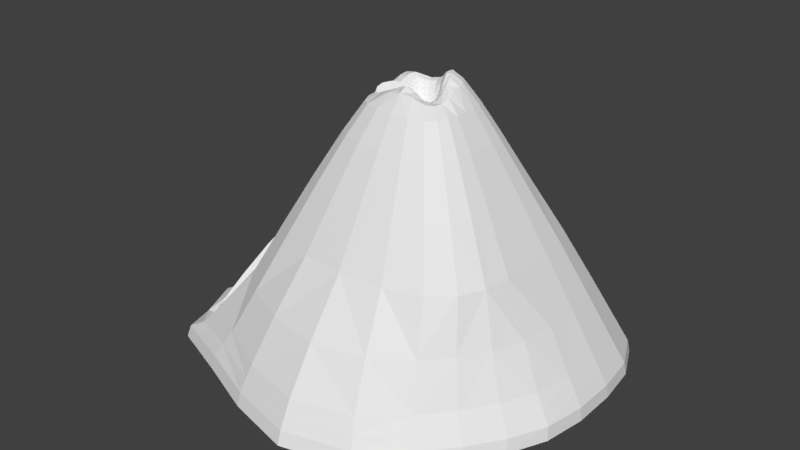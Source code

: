 # Source: Volcano.blend  (saved by Blender 2.79.0; exported with 4.5.12 LTS)
import bpy
from mathutils import Matrix  # noqa: F401  (used for matrix-valued properties, if any)

bpy.ops.wm.read_factory_settings(use_empty=True)
scene = bpy.context.scene
scene.name = 'Scene'

# ---- collections
col_collection_1 = bpy.data.collections.new('Collection 1'); scene.collection.children.link(col_collection_1)

# ---- images (referenced by path relative to the original .blend; pixels are not part of the script)
import os
ASSET_DIR = os.environ.get("B2B_ASSET_DIR", "")  # directory of the original .blend (textures are referenced by path, not embedded)
HERE = os.path.dirname(os.path.abspath(__file__))  # packed textures are extracted next to this script under _unpacked/

def load_image(name, relpath, width, height, colorspace="sRGB"):
    """Load a texture the original file referenced (path relative to the .blend, or extracted next to this script)."""
    p = next((c for c in (os.path.join(HERE, relpath), os.path.join(ASSET_DIR, relpath)) if relpath and os.path.exists(c)), "")
    if p:
        img = bpy.data.images.load(p, check_existing=True)
        img.name = name
    else:  # same state as the original file: an image datablock whose file is absent (Cycles renders it pink)
        img = bpy.data.images.new(name, width, height)
        img.source = "FILE"
        img.filepath = "//" + (relpath or name)
    img.colorspace_settings.name = colorspace
    return img
img_volcanolava = load_image('VolcanoLava', 'VolcanoLava.png', 1024, 1024, 'sRGB')
img_volcano = load_image('Volcano', 'Volcano.png', 1024, 1024, 'sRGB')

# ---- materials (node trees are filled in below, after node groups)
mat_glow = bpy.data.materials.new('Glow')
mat_glow.alpha_threshold = 0.0
mat_glow.roughness = 0.5
mat_volcano = bpy.data.materials.new('Volcano')
mat_volcano.alpha_threshold = 0.0
mat_volcano.roughness = 0.5

# ---- material node trees
mat_glow.use_nodes = True; mat_glow.node_tree.nodes.clear()
_N = mat_glow.node_tree.nodes; _L = mat_glow.node_tree.links
n0 = _N.new('ShaderNodeOutputMaterial'); n0.name = 'Material Output'; n0.location = (300, 300)
n1 = _N.new('ShaderNodeTexImage'); n1.name = 'Image Texture'; n1.location = (-161, 312)
n1.width = 140
n1.image = img_volcanolava
n2 = _N.new('ShaderNodeEmission'); n2.name = 'Emission'; n2.location = (10, 300)
n2.inputs[0].default_value = (0.8, 0.8, 0.8, 1.0)
_L.new(n2.outputs[0], n0.inputs[0])
n0.is_active_output = True
mat_volcano.use_nodes = True; mat_volcano.node_tree.nodes.clear()
_N = mat_volcano.node_tree.nodes; _L = mat_volcano.node_tree.links
n0 = _N.new('ShaderNodeOutputMaterial'); n0.name = 'Material Output'; n0.location = (300, 300)
n1 = _N.new('ShaderNodeBsdfDiffuse'); n1.name = 'Diffuse BSDF'; n1.location = (10, 300)
n2 = _N.new('ShaderNodeTexImage'); n2.name = 'Image Texture'; n2.location = (-226, 386)
n2.width = 140
n2.image = img_volcano
_L.new(n1.outputs[0], n0.inputs[0])
n0.is_active_output = True

# ---- world
world_world = bpy.data.worlds.new('World'); scene.world = world_world
world_world.color = (0.05088, 0.05088, 0.05088)
world_world.use_sun_shadow = False
world_world.sun_shadow_jitter_overblur = 0.0
world_world.cycles.sampling_method = 'MANUAL'

# ---- meshes
me_plane_001 = bpy.data.meshes.new('Plane.001')
me_plane_001.from_pydata([(-0.2197, 0.1575, -0.219), (-0.991, 0.2306, -1.339), (-2.002, 0.1698, -3.25), (-3.005, -0.176, -5.202), (-4.027, -2.014, -7.164), (-5.434, -3.121, -9.162), (0.5007, -0.304, 0.248), (1.196, -0.152, -0.06172), (-4.881, -3.159, -8.661), (0.03607, 0.1575, -0.5048), (-0.6565, 0.2297, -1.545), (-1.654, 0.1709, -3.434), (-2.66, -0.1632, -5.393), (-3.694, -1.978, -7.37), (-5.197, -3.035, -9.461), (0.536, -0.304, -0.1113), (0.9874, -0.152, -0.3784), (-4.579, -3.093, -8.902), (-0.09887, -0.2284, -0.3666), (-0.08472, 0.5433, -0.3571), (-0.8228, 0.8783, -1.441), (-0.8246, -0.4181, -1.443), (-1.847, 1.16, -3.396), (-1.81, -0.8193, -3.288), (-2.911, 1.458, -5.362), (-2.754, -1.798, -5.232), (-4.059, -0.3781, -7.327), (-3.662, -3.613, -7.206), (-5.66, -3.057, -9.516), (-5.516, -2.566, -9.293), (-4.477, -4.008, -8.72), (0.5174, -0.6715, 0.06332), (0.5193, 0.06347, 0.07336), (1.388, 3.286e-07, -0.5828), (1.097, -0.5195, -0.2217), (1.086, 0.2155, -0.2184), (-4.983, -2.244, -8.843), (-5.115, -3.59, -9.33), (-0.5955, 0.4065, -0.6914), (-0.1895, -0.1319, -0.2559), (0.1435, -0.1887, 0.09023), (-0.1859, 0.4469, -0.2535), (-1.446, 0.02118, -2.184), (-0.9489, 0.7166, -1.364), (-0.9494, -0.2557, -1.365), (-2.556, 0.2472, -4.326), (-1.973, 0.9122, -3.313), (-1.945, -0.5722, -3.232), (-3.458, -0.9722, -6.081), (-3.021, 1.047, -5.275), (-2.902, -1.396, -5.177), (-4.554, -2.882, -8.131), (-4.135, -0.7951, -7.236), (-3.836, -3.223, -7.143), (-5.653, -3.095, -9.345), (-5.553, -2.726, -9.184), (-4.655, -3.812, -8.646), (0.8516, -0.266, 0.2116), (0.5049, -0.5797, 0.2018), (0.5054, -0.0284, 0.2043), (1.414, -0.038, -0.3879), (1.171, -0.4276, -0.1017), (1.168, 0.1236, -0.1009), (-5.032, -2.489, -8.736), (-5.255, -3.494, -9.215), (-5.133, -3.14, -8.943), (-0.2873, 0.4063, -0.9283), (-0.004738, -0.1319, -0.475), (0.3113, -0.1887, -0.243), (0.01295, 0.4469, -0.4632), (-1.102, 0.0203, -2.374), (-0.6971, 0.716, -1.518), (-0.6994, -0.2564, -1.521), (-2.209, 0.2527, -4.511), (-1.712, 0.913, -3.451), (-1.684, -0.5715, -3.37), (-3.119, -0.9492, -6.279), (-2.762, 1.056, -5.417), (-2.645, -1.385, -5.321), (-4.232, -2.832, -8.35), (-3.884, -0.7699, -7.389), (-3.587, -3.195, -7.3), (-5.495, -3.029, -9.585), (-5.378, -2.662, -9.41), (-4.426, -3.763, -8.825), (0.7486, -0.266, -0.1448), (0.5304, -0.5797, -0.07268), (0.5328, -0.0284, -0.06014), (1.213, -0.038, -0.5963), (1.02, -0.4276, -0.3408), (1.007, 0.1236, -0.3367), (-4.808, -2.44, -8.919), (-5.075, -3.43, -9.436), (-4.86, -3.061, -9.211), (-0.4444, -0.05422, -0.8127), (0.2193, -0.5607, -0.08221), (-0.4384, 0.867, -0.807), (0.2355, 0.1834, -0.07058), (-1.27, -0.8349, -2.266), (-1.279, 0.8763, -2.292), (-2.339, -0.948, -4.335), (-2.425, 1.448, -4.502), (-3.159, -2.856, -6.137), (-3.418, 0.9351, -6.222), (-4.142, -4.015, -8.16), (-4.644, -1.699, -8.321), (-5.438, -3.354, -9.5), (-5.71, -2.771, -9.43), (0.8063, -0.6335, 0.03012), (0.7939, 0.1015, 0.03673), (1.315, -0.3136, -0.4925), (1.312, 0.2376, -0.4917), (-5.224, -2.403, -9.099), (-4.768, -3.798, -9.054), (-0.5577, 0.06102, -0.7217), (0.1624, -0.4677, 0.04712), (-0.5563, 0.7519, -0.7203), (0.1665, 0.09041, 0.05003), (-1.4, -0.6206, -2.198), (-1.407, 0.6627, -2.218), (-2.48, -0.6507, -4.286), (-2.545, 1.146, -4.412), (-3.318, -2.392, -6.073), (-3.514, 0.4535, -6.138), (-4.325, -3.744, -8.098), (-4.702, -2.007, -8.218), (-5.464, -3.334, -9.359), (-5.673, -2.847, -9.318), (0.8403, -0.5416, 0.1662), (0.8372, 0.009601, 0.1679), (1.324, -0.2717, -0.3402), (1.323, 0.1366, -0.3399), (-5.268, -2.607, -8.991), (-4.93, -3.653, -8.961), (-0.3295, 0.06084, -0.9023), (0.2802, -0.4677, -0.2086), (-0.3221, 0.7518, -0.8951), (0.3004, 0.09041, -0.1941), (-1.142, -0.6213, -2.341), (-1.148, 0.6621, -2.36), (-2.22, -0.6463, -4.426), (-2.284, 1.15, -4.55), (-3.065, -2.373, -6.223), (-3.258, 0.4688, -6.285), (-4.084, -3.707, -8.263), (-4.461, -1.97, -8.383), (-5.34, -3.286, -9.531), (-5.551, -2.799, -9.492), (0.7692, -0.5416, -0.1043), (0.7537, 0.009601, -0.09608), (1.191, -0.2717, -0.504), (1.186, 0.1366, -0.5021), (-5.066, -2.548, -9.196), (-4.721, -3.594, -9.159)], [], [(0, 38, 114, 39), (0, 39, 115, 40), (0, 40, 117, 41), (0, 41, 116, 38), (1, 44, 114, 38), (1, 38, 116, 43), (1, 43, 119, 42), (1, 42, 118, 44), (2, 47, 118, 42), (2, 42, 119, 46), (2, 46, 121, 45), (2, 45, 120, 47), (3, 50, 120, 45), (3, 45, 121, 49), (3, 49, 123, 48), (3, 48, 122, 50), (4, 53, 122, 48), (4, 48, 123, 52), (4, 52, 125, 51), (4, 51, 124, 53), (5, 64, 133, 65), (5, 65, 132, 55), (5, 55, 127, 54), (5, 54, 126, 64), (6, 59, 117, 40), (6, 40, 115, 58), (6, 58, 128, 57), (6, 57, 129, 59), (7, 62, 129, 57), (7, 57, 128, 61), (7, 61, 130, 60), (7, 60, 131, 62), (8, 56, 124, 51), (8, 51, 125, 63), (8, 63, 132, 65), (8, 65, 133, 56), (9, 67, 134, 66), (9, 66, 136, 69), (9, 69, 137, 68), (9, 68, 135, 67), (10, 66, 134, 72), (10, 72, 138, 70), (10, 70, 139, 71), (10, 71, 136, 66), (11, 70, 138, 75), (11, 75, 140, 73), (11, 73, 141, 74), (11, 74, 139, 70), (12, 73, 140, 78), (12, 78, 142, 76), (12, 76, 143, 77), (12, 77, 141, 73), (13, 76, 142, 81), (13, 81, 144, 79), (13, 79, 145, 80), (13, 80, 143, 76), (14, 93, 153, 92), (14, 92, 146, 82), (14, 82, 147, 83), (14, 83, 152, 93), (15, 68, 137, 87), (15, 87, 149, 85), (15, 85, 148, 86), (15, 86, 135, 68), (16, 85, 149, 90), (16, 90, 151, 88), (16, 88, 150, 89), (16, 89, 148, 85), (17, 79, 144, 84), (17, 84, 153, 93), (17, 93, 152, 91), (17, 91, 145, 79), (18, 95, 115, 39), (18, 39, 114, 94), (18, 94, 134, 67), (18, 67, 135, 95), (19, 96, 116, 41), (19, 41, 117, 97), (19, 97, 137, 69), (19, 69, 136, 96), (20, 99, 119, 43), (20, 43, 116, 96), (20, 96, 136, 71), (20, 71, 139, 99), (21, 94, 114, 44), (21, 44, 118, 98), (21, 98, 138, 72), (21, 72, 134, 94), (22, 101, 121, 46), (22, 46, 119, 99), (22, 99, 139, 74), (22, 74, 141, 101), (23, 98, 118, 47), (23, 47, 120, 100), (23, 100, 140, 75), (23, 75, 138, 98), (24, 103, 123, 49), (24, 49, 121, 101), (24, 101, 141, 77), (24, 77, 143, 103), (25, 100, 120, 50), (25, 50, 122, 102), (25, 102, 142, 78), (25, 78, 140, 100), (26, 105, 125, 52), (26, 52, 123, 103), (26, 103, 143, 80), (26, 80, 145, 105), (27, 102, 122, 53), (27, 53, 124, 104), (27, 104, 144, 81), (27, 81, 142, 102), (28, 106, 126, 54), (28, 54, 127, 107), (28, 107, 147, 82), (28, 82, 146, 106), (29, 107, 127, 55), (29, 55, 132, 112), (29, 112, 152, 83), (29, 83, 147, 107), (30, 104, 124, 56), (30, 56, 133, 113), (30, 113, 153, 84), (30, 84, 144, 104), (31, 108, 128, 58), (31, 58, 115, 95), (31, 95, 135, 86), (31, 86, 148, 108), (32, 97, 117, 59), (32, 59, 129, 109), (32, 109, 149, 87), (32, 87, 137, 97), (33, 111, 131, 60), (33, 60, 130, 110), (33, 110, 150, 88), (33, 88, 151, 111), (34, 110, 130, 61), (34, 61, 128, 108), (34, 108, 148, 89), (34, 89, 150, 110), (35, 109, 129, 62), (35, 62, 131, 111), (35, 111, 151, 90), (35, 90, 149, 109), (36, 112, 132, 63), (36, 63, 125, 105), (36, 105, 145, 91), (36, 91, 152, 112), (37, 113, 133, 64), (37, 64, 126, 106), (37, 106, 146, 92), (37, 92, 153, 113)])
_uv = me_plane_001.uv_layers.new(name='UVMap')
_uv.uv.foreach_set('vector', [0.9011, 0.3362, 0.8898, 0.3198, 0.8977, 0.3179, 0.9078, 0.3343, 0.8373, 0.2413, 0.8459, 0.2402, 0.8595, 0.2505, 0.8513, 0.252, 0.8373, 0.2413, 0.8513, 0.252, 0.8428, 0.2541, 0.8286, 0.2439, 0.8373, 0.2413, 0.8286, 0.2439, 0.8149, 0.2317, 0.8252, 0.2286, 0.8874, 0.2964, 0.8982, 0.2942, 0.8977, 0.3179, 0.8898, 0.3198, 0.8249, 0.2115, 0.8252, 0.2286, 0.8149, 0.2317, 0.8104, 0.2156, 0.8249, 0.2115, 0.8104, 0.2156, 0.8049, 0.1961, 0.8241, 0.1912, 0.8874, 0.2964, 0.8853, 0.2665, 0.8992, 0.2641, 0.8982, 0.2942, 0.8748, 0.2307, 0.8908, 0.2288, 0.8992, 0.2641, 0.8853, 0.2665, 0.8108, 0.1686, 0.8241, 0.1912, 0.8049, 0.1961, 0.7883, 0.1737, 0.8108, 0.1686, 0.7883, 0.1737, 0.7722, 0.1509, 0.7997, 0.1456, 0.8748, 0.2307, 0.8658, 0.1942, 0.8853, 0.1926, 0.8908, 0.2288, 0.8682, 0.1627, 0.8948, 0.1597, 0.8853, 0.1926, 0.8658, 0.1942, 0.8052, 0.1239, 0.7997, 0.1456, 0.7722, 0.1509, 0.7679, 0.1305, 0.8052, 0.1239, 0.7679, 0.1305, 0.7784, 0.1066, 0.8218, 0.09972, 0.8682, 0.1627, 0.878, 0.1296, 0.9095, 0.1257, 0.8948, 0.1597, 0.891, 0.08845, 0.9195, 0.08619, 0.9095, 0.1257, 0.878, 0.1296, 0.8442, 0.06926, 0.8218, 0.09972, 0.7784, 0.1066, 0.8066, 0.07316, 0.8442, 0.06926, 0.8066, 0.07316, 0.8346, 0.04237, 0.8621, 0.0419, 0.891, 0.08845, 0.901, 0.05178, 0.9233, 0.05159, 0.9195, 0.08619, 0.8905, 0.01226, 0.9024, 0.01101, 0.9118, 0.02094, 0.8968, 0.0215, 0.859, 0.007542, 0.8624, 0.01778, 0.8454, 0.01677, 0.8465, 0.006304, 0.859, 0.007542, 0.8465, 0.006304, 0.8487, 0.001125, 0.8561, 0.0, 0.8905, 0.01226, 0.8859, 0.004904, 0.8951, 0.005401, 0.9024, 0.01101, 0.8574, 0.2629, 0.8489, 0.2644, 0.8428, 0.2541, 0.8513, 0.252, 0.8574, 0.2629, 0.8513, 0.252, 0.8595, 0.2505, 0.8654, 0.261, 0.8574, 0.2629, 0.8654, 0.261, 0.8658, 0.2709, 0.8578, 0.2733, 0.8574, 0.2629, 0.8578, 0.2733, 0.8492, 0.2743, 0.8489, 0.2644, 0.3988, 0.4945, 0.3932, 0.4988, 0.3917, 0.4856, 0.3973, 0.481, 0.3988, 0.4945, 0.3973, 0.481, 0.4048, 0.4778, 0.4062, 0.4909, 0.3988, 0.4945, 0.4062, 0.4909, 0.4067, 0.5009, 0.4018, 0.5068, 0.3988, 0.4945, 0.4018, 0.5068, 0.397, 0.5067, 0.3932, 0.4988, 0.9016, 0.03207, 0.9198, 0.03215, 0.9233, 0.05159, 0.901, 0.05178, 0.8658, 0.02698, 0.8621, 0.0419, 0.8346, 0.04237, 0.8445, 0.02618, 0.8658, 0.02698, 0.8445, 0.02618, 0.8454, 0.01677, 0.8624, 0.01778, 0.9016, 0.03207, 0.8968, 0.0215, 0.9118, 0.02094, 0.9198, 0.03215, 0.7882, 0.3034, 0.7793, 0.305, 0.7822, 0.2927, 0.7928, 0.2906, 0.7882, 0.3034, 0.7928, 0.2906, 0.8027, 0.2864, 0.7965, 0.3001, 0.7882, 0.3034, 0.7965, 0.3001, 0.7885, 0.3126, 0.7805, 0.3154, 0.7882, 0.3034, 0.7805, 0.3154, 0.7719, 0.3172, 0.7793, 0.305, 0.7283, 0.7449, 0.7298, 0.727, 0.7369, 0.7342, 0.7377, 0.7552, 0.7283, 0.7449, 0.7377, 0.7552, 0.7369, 0.7817, 0.7248, 0.7682, 0.8333, 0.7868, 0.8377, 0.8105, 0.8252, 0.8179, 0.8235, 0.792, 0.7846, 0.28, 0.7985, 0.2743, 0.8027, 0.2864, 0.7928, 0.2906, 0.713, 0.7888, 0.7248, 0.7682, 0.7369, 0.7817, 0.7271, 0.8038, 0.713, 0.7888, 0.7271, 0.8038, 0.7189, 0.8292, 0.702, 0.8112, 0.8364, 0.8456, 0.8365, 0.8804, 0.8196, 0.8924, 0.8223, 0.8551, 0.8364, 0.8456, 0.8223, 0.8551, 0.8252, 0.8179, 0.8377, 0.8105, 0.7011, 0.8402, 0.702, 0.8112, 0.7189, 0.8292, 0.7227, 0.8655, 0.7011, 0.8402, 0.7227, 0.8655, 0.7304, 0.9076, 0.7065, 0.8775, 0.7699, 0.8576, 0.7697, 0.8295, 0.7984, 0.863, 0.7942, 0.8866, 0.8451, 0.9032, 0.8217, 0.9187, 0.8196, 0.8924, 0.8365, 0.8804, 0.3917, 0.4414, 0.4212, 0.4389, 0.4212, 0.4704, 0.392, 0.4698, 0.7687, 0.7932, 0.7442, 0.7642, 0.75, 0.7424, 0.7695, 0.762, 0.7687, 0.7932, 0.7695, 0.762, 0.7907, 0.7798, 0.795, 0.8204, 0.7687, 0.7932, 0.795, 0.8204, 0.7984, 0.863, 0.7697, 0.8295, 0.793, 0.7397, 0.7834, 0.745, 0.7703, 0.7339, 0.7828, 0.7318, 0.793, 0.7397, 0.7828, 0.7318, 0.7923, 0.7308, 0.801, 0.7345, 0.793, 0.7397, 0.801, 0.7345, 0.8062, 0.7393, 0.8041, 0.7459, 0.793, 0.7397, 0.8041, 0.7459, 0.7977, 0.7543, 0.7834, 0.745, 0.7791, 0.3234, 0.7805, 0.3154, 0.7885, 0.3126, 0.7871, 0.3208, 0.7791, 0.3234, 0.7871, 0.3208, 0.7904, 0.3269, 0.7822, 0.3292, 0.7791, 0.3234, 0.7822, 0.3292, 0.7743, 0.3325, 0.7709, 0.3259, 0.7791, 0.3234, 0.7709, 0.3259, 0.7719, 0.3172, 0.7805, 0.3154, 0.4218, 0.4839, 0.4216, 0.4948, 0.4161, 0.4923, 0.4163, 0.481, 0.4218, 0.4839, 0.4163, 0.481, 0.4173, 0.4739, 0.4218, 0.4736, 0.788, 0.3346, 0.7937, 0.3397, 0.7865, 0.3415, 0.7802, 0.3383, 0.788, 0.3346, 0.7802, 0.3383, 0.7743, 0.3325, 0.7822, 0.3292, 0.775, 0.7492, 0.7695, 0.762, 0.75, 0.7424, 0.7591, 0.7349, 0.775, 0.7492, 0.7591, 0.7349, 0.7703, 0.7339, 0.7834, 0.745, 0.775, 0.7492, 0.7834, 0.745, 0.7977, 0.7543, 0.7924, 0.7617, 0.775, 0.7492, 0.7924, 0.7617, 0.7907, 0.7798, 0.7695, 0.762, 0.9123, 0.3316, 0.9249, 0.3417, 0.9211, 0.3453, 0.9078, 0.3343, 0.9123, 0.3316, 0.9078, 0.3343, 0.8977, 0.3179, 0.9031, 0.3159, 0.7755, 0.3034, 0.7777, 0.2906, 0.7822, 0.2927, 0.7793, 0.305, 0.7755, 0.3034, 0.7793, 0.305, 0.7719, 0.3172, 0.7685, 0.3165, 0.8256, 0.2468, 0.8116, 0.2354, 0.8149, 0.2317, 0.8286, 0.2439, 0.8256, 0.2468, 0.8286, 0.2439, 0.8428, 0.2541, 0.8396, 0.2559, 0.8252, 0.7534, 0.8349, 0.739, 0.8396, 0.7409, 0.8304, 0.7546, 0.8252, 0.7534, 0.8304, 0.7546, 0.8232, 0.7724, 0.8174, 0.7721, 0.9659, 0.2789, 0.9607, 0.2522, 0.9677, 0.2497, 0.9722, 0.2772, 0.9659, 0.2789, 0.9722, 0.2772, 0.9747, 0.2984, 0.969, 0.2992, 0.8169, 0.7926, 0.8174, 0.7721, 0.8232, 0.7724, 0.8235, 0.792, 0.8169, 0.7926, 0.8235, 0.792, 0.8252, 0.8179, 0.8177, 0.8194, 0.9047, 0.2924, 0.9031, 0.3159, 0.8977, 0.3179, 0.8982, 0.2942, 0.9047, 0.2924, 0.8982, 0.2942, 0.8992, 0.2641, 0.9068, 0.2625, 0.7441, 0.7572, 0.7442, 0.785, 0.7369, 0.7817, 0.7377, 0.7552, 0.7441, 0.7572, 0.7377, 0.7552, 0.7369, 0.7342, 0.7426, 0.7349, 0.9494, 0.2219, 0.9382, 0.1913, 0.9466, 0.188, 0.957, 0.219, 0.9494, 0.2219, 0.957, 0.219, 0.9677, 0.2497, 0.9607, 0.2522, 0.8143, 0.8574, 0.8177, 0.8194, 0.8252, 0.8179, 0.8223, 0.8551, 0.8143, 0.8574, 0.8223, 0.8551, 0.8196, 0.8924, 0.8106, 0.8955, 0.8991, 0.2276, 0.9068, 0.2625, 0.8992, 0.2641, 0.8908, 0.2288, 0.8991, 0.2276, 0.8908, 0.2288, 0.8853, 0.1926, 0.8947, 0.1914, 0.7351, 0.8076, 0.7278, 0.834, 0.7189, 0.8292, 0.7271, 0.8038, 0.7351, 0.8076, 0.7271, 0.8038, 0.7369, 0.7817, 0.7442, 0.785, 0.9333, 0.1642, 0.9363, 0.1295, 0.9466, 0.1238, 0.9429, 0.1594, 0.9333, 0.1642, 0.9429, 0.1594, 0.9466, 0.188, 0.9382, 0.1913, 0.8107, 0.9229, 0.8106, 0.8955, 0.8196, 0.8924, 0.8217, 0.9187, 0.805, 0.8942, 0.7942, 0.8866, 0.7984, 0.863, 0.8106, 0.8719, 0.9065, 0.1579, 0.8947, 0.1914, 0.8853, 0.1926, 0.8948, 0.1597, 0.9065, 0.1579, 0.8948, 0.1597, 0.9095, 0.1257, 0.9228, 0.1235, 0.7332, 0.8729, 0.7419, 0.9165, 0.7304, 0.9076, 0.7227, 0.8655, 0.7332, 0.8729, 0.7227, 0.8655, 0.7189, 0.8292, 0.7278, 0.834, 0.949, 0.07602, 0.9626, 0.02593, 0.9699, 0.02355, 0.9581, 0.07166, 0.949, 0.07602, 0.9581, 0.07166, 0.9466, 0.1238, 0.9363, 0.1295, 0.8062, 0.8272, 0.8106, 0.8719, 0.7984, 0.863, 0.795, 0.8204, 0.8062, 0.8272, 0.795, 0.8204, 0.7907, 0.7798, 0.8, 0.7834, 0.9316, 0.08452, 0.9228, 0.1235, 0.9095, 0.1257, 0.9195, 0.08619, 0.9316, 0.08452, 0.9195, 0.08619, 0.9233, 0.05159, 0.9333, 0.0505, 0.7442, 0.9572, 0.7423, 0.9875, 0.7341, 0.9828, 0.7341, 0.9499, 0.7442, 0.9572, 0.7341, 0.9499, 0.7304, 0.9076, 0.7419, 0.9165, 0.8858, 0.0, 0.8968, 0.001461, 0.8951, 0.005401, 0.8859, 0.004904, 0.8858, 0.0, 0.8859, 0.004904, 0.8803, 0.006456, 0.8785, 0.00315, 0.8045, 0.7309, 0.8106, 0.7372, 0.8062, 0.7393, 0.801, 0.7345, 0.8045, 0.7309, 0.801, 0.7345, 0.7923, 0.7308, 0.7935, 0.7273, 0.4172, 0.5394, 0.4183, 0.5491, 0.4152, 0.5486, 0.4131, 0.5422, 0.8412, 0.007701, 0.8465, 0.006304, 0.8454, 0.01677, 0.8389, 0.01862, 0.809, 0.7459, 0.804, 0.7552, 0.7977, 0.7543, 0.8041, 0.7459, 0.4172, 0.5394, 0.4217, 0.5395, 0.4217, 0.5468, 0.4183, 0.5491, 0.9282, 0.03095, 0.9333, 0.0505, 0.9233, 0.05159, 0.9198, 0.03215, 0.9282, 0.03095, 0.9198, 0.03215, 0.9118, 0.02094, 0.9189, 0.01921, 0.7557, 0.7278, 0.7676, 0.7279, 0.7703, 0.7339, 0.7591, 0.7349, 0.738, 1.0, 0.7311, 0.9968, 0.7341, 0.9828, 0.7423, 0.9875, 0.411, 0.4721, 0.4098, 0.4786, 0.4048, 0.4778, 0.4062, 0.4704, 0.9333, 0.3484, 0.9305, 0.3527, 0.9211, 0.3453, 0.9249, 0.3417, 0.7679, 0.3267, 0.7685, 0.3165, 0.7719, 0.3172, 0.7709, 0.3259, 0.7679, 0.3267, 0.7709, 0.3259, 0.7743, 0.3325, 0.7718, 0.3348, 0.8415, 0.7317, 0.8349, 0.739, 0.8335, 0.7351, 0.8411, 0.727, 0.8455, 0.2646, 0.8489, 0.2644, 0.8492, 0.2743, 0.8455, 0.2727, 0.4147, 0.4997, 0.4111, 0.4931, 0.4161, 0.4923, 0.419, 0.4979, 0.8415, 0.7317, 0.8451, 0.7342, 0.8396, 0.7409, 0.8349, 0.739, 0.417, 0.5271, 0.4131, 0.5213, 0.4179, 0.5188, 0.4218, 0.5232, 0.4048, 0.5109, 0.4018, 0.5068, 0.4067, 0.5009, 0.4107, 0.5032, 0.7964, 0.3445, 0.7864, 0.3455, 0.7865, 0.3415, 0.7937, 0.3397, 0.7964, 0.3445, 0.7937, 0.3397, 0.7985, 0.3375, 0.8027, 0.3403, 0.411, 0.4907, 0.4107, 0.5032, 0.4067, 0.5009, 0.4062, 0.4909, 0.411, 0.4907, 0.4062, 0.4909, 0.4048, 0.4778, 0.4098, 0.4786, 0.7781, 0.3417, 0.7718, 0.3348, 0.7743, 0.3325, 0.7802, 0.3383, 0.7781, 0.3417, 0.7802, 0.3383, 0.7865, 0.3415, 0.7864, 0.3455, 0.4148, 0.5111, 0.4169, 0.5013, 0.4218, 0.4997, 0.4201, 0.5105, 0.4148, 0.5111, 0.4201, 0.5105, 0.4179, 0.5188, 0.4131, 0.5213, 0.411, 0.4807, 0.4137, 0.4704, 0.4173, 0.4739, 0.4163, 0.481, 0.411, 0.4807, 0.4163, 0.481, 0.4161, 0.4923, 0.4111, 0.4931, 0.8368, 0.02845, 0.8389, 0.01862, 0.8454, 0.01677, 0.8445, 0.02618, 0.9683, 0.001286, 0.9747, 0.0, 0.9699, 0.02355, 0.9626, 0.02593, 0.8001, 0.7635, 0.8, 0.7834, 0.7907, 0.7798, 0.7924, 0.7617, 0.8001, 0.7635, 0.7924, 0.7617, 0.7977, 0.7543, 0.804, 0.7552, 0.9081, 0.008622, 0.9189, 0.01921, 0.9118, 0.02094, 0.9024, 0.01101, 0.9081, 0.008622, 0.9024, 0.01101, 0.8951, 0.005401, 0.8968, 0.001461, 0.7808, 0.727, 0.7935, 0.7273, 0.7923, 0.7308, 0.7828, 0.7318, 0.7808, 0.727, 0.7828, 0.7318, 0.7703, 0.7339, 0.7676, 0.7279])
me_plane_001.materials.append(mat_glow)
me_plane_001.use_remesh_preserve_volume = False
me_plane_001.use_remesh_preserve_attributes = False
me_plane_001.use_mirror_vertex_groups = False
me_plane_001.update()
me_plane = bpy.data.meshes.new('Plane')
me_plane.from_pydata([(-2.501, 2.132, -4.755), (-2.635, 1.138, -4.755), (-1.506, 1.579, -2.864), (-2.13, 2.998, -4.781), (-3.875, 2.59, -6.94), (-3.856, 1.167, -6.777), (-1.608, 0.8642, -2.864), (-1.202, 2.171, -2.864), (-3.515, 4.031, -7.085), (1.637, 3.737, -4.755), (0.03237, 3.734, -4.758), (1.637, 2.758, -2.864), (3.239, 3.731, -4.755), (1.635, 4.882, -6.633), (-0.6542, 5.204, -6.907), (0.4203, 2.735, -2.864), (2.854, 2.735, -2.864), (3.612, 4.823, -6.631), (5.757, -1.969, -4.754), (5.909, -0.9823, -4.755), (4.78, -1.487, -2.864), (5.333, -2.82, -4.751), (6.301, -2.267, -6.59), (6.725, -1.152, -6.614), (4.882, -0.7297, -2.864), (4.476, -2.143, -2.864), (5.683, -3.275, -6.578), (1.637, -4.08, -4.755), (3.239, -3.911, -4.755), (1.637, -3.052, -2.864), (0.0352, -3.911, -4.755), (1.637, -5.455, -6.631), (3.55, -5.052, -6.625), (2.854, -2.951, -2.864), (0.4203, -2.951, -2.864), (-0.338, -5.078, -6.631), (1.637, -3.43, -9.887), (1.637, -1.648, -9.89), (4.01, -3.193, -9.868), (1.637, -5.037, -9.879), (-0.8863, -3.255, -9.882), (-0.9712, -1.646, -9.884), (4.207, -1.63, -9.881), (3.791, -4.647, -9.863), (-0.6316, -4.695, -9.874), (2.82, -0.5122, 0.1039), (3.255, -0.7315, -0.2167), (2.858, -0.2267, 0.2267), (2.541, -0.3701, 0.1261), (2.705, -0.7597, 0.06714), (3.099, -1.071, -0.2167), (3.308, -0.3398, -0.2167), (2.57, -0.1538, 0.2816), (2.453, -0.558, 0.0463), (1.637, 1.205, 0.1715), (1.637, 1.578, -0.2167), (1.179, 1.166, 0.1074), (1.637, 0.9442, 0.3097), (2.087, 1.174, 0.3415), (2.264, 1.538, -0.2167), (1.011, 1.538, -0.2171), (1.287, 0.9134, 0.2308), (1.959, 0.8918, 0.5398), (1.637, 3.396, -9.887), (1.637, 4.731, -9.88), (4.16, 3.374, -9.882), (1.637, 1.802, -9.89), (-1.143, 3.615, -10.1), (-0.998, 5.012, -10.19), (3.906, 4.645, -9.874), (4.245, 1.801, -9.884), (-1.031, 1.799, -9.93), (5.775, 2.132, -4.755), (5.375, 2.968, -4.755), (4.78, 1.579, -2.864), (5.909, 1.138, -4.755), (6.739, 2.606, -6.631), (6.246, 3.666, -6.631), (4.476, 2.171, -2.864), (4.882, 0.8642, -2.864), (6.904, 1.383, -6.631), (-2.501, -1.976, -4.755), (-2.101, -2.838, -4.755), (-1.506, -1.487, -2.864), (-2.635, -0.9823, -4.755), (-3.465, -2.45, -6.631), (-2.971, -3.51, -6.631), (-1.202, -2.143, -2.864), (-1.608, -0.7297, -2.864), (-3.651, -1.25, -6.644), (-6.176, -3.23, -9.872), (-5.643, -4.536, -9.842), (-5.982, -3.18, -9.506), (-6.59, -1.742, -9.884), (-5.227, -3.305, -10.04), (-4.914, -4.476, -9.96), (-5.548, -4.428, -9.41), (-6.564, -1.697, -9.444), (-5.706, -1.761, -9.997), (8.057, 3.348, -9.65), (7.434, 4.692, -9.649), (8.018, 3.234, -9.152), (8.265, 1.771, -9.65), (7.516, 3.363, -9.838), (6.936, 4.632, -9.834), (7.401, 4.558, -9.152), (8.224, 1.707, -9.152), (7.709, 1.796, -9.839), (1.637, -7.087, -9.649), (4.058, -6.459, -9.643), (1.637, -6.941, -9.152), (-0.8452, -6.484, -9.649), (1.637, -6.868, -9.837), (3.857, -6.31, -9.83), (4.035, -6.313, -9.145), (-0.833, -6.343, -9.152), (-0.6263, -6.329, -9.834), (7.407, -2.921, -9.588), (8.018, -1.512, -9.627), (7.367, -2.807, -9.09), (6.578, -4.179, -9.568), (6.837, -2.924, -9.774), (7.436, -1.526, -9.813), (7.978, -1.449, -9.129), (6.545, -4.045, -9.071), (6.113, -4.132, -9.757), (1.637, 6.537, -9.649), (-1.316, 6.803, -10.06), (1.635, 6.393, -9.154), (4.119, 6.331, -9.649), (1.637, 6.325, -9.837), (-1.048, 6.556, -10.2), (-1.308, 6.662, -9.566), (4.107, 6.187, -9.152), (3.9, 6.134, -9.834), (-5.458, 3.13, -10.14), (-5.651, 1.057, -10.07), (-5.434, 2.987, -9.647), (-4.861, 5.223, -10.24), (-4.954, 3.262, -10.37), (-5.085, 1.13, -10.25), (-5.613, 0.9962, -9.573), (-4.857, 5.063, -9.763), (-4.418, 5.248, -10.48), (2.206, -0.2072, -0.1174), (2.274, -0.2328, -0.06388), (2.225, -0.07247, -0.06601), (2.136, -0.1993, -0.2787), (2.151, -0.3225, -0.1369), (2.212, -0.3621, -0.1077), (2.29, -0.09007, 0.04661), (2.152, -0.07383, -0.289), (2.087, -0.3016, -0.2502), (1.068, -0.2096, -0.2623), (1.0, -0.2339, -0.1574), (1.123, -0.3236, -0.2481), (1.138, -0.2012, -0.3612), (1.05, -0.07639, -0.2405), (0.9796, -0.0863, -0.1238), (1.062, -0.3623, -0.138), (1.187, -0.3031, -0.3402), (1.122, -0.07584, -0.3565), (2.784, 0.6149, 0.4755), (3.255, 0.8577, -0.2167), (2.664, 0.8495, 0.4943), (2.479, 0.4384, 0.7728), (2.84, 0.3568, 0.413), (3.308, 0.4835, -0.2167), (3.099, 1.174, -0.2167), (2.38, 0.6099, 0.8135), (2.531, 0.2536, 0.6809), (0.4547, -0.5122, -0.02991), (0.01871, -0.7315, -0.2167), (0.5691, -0.7597, 0.03413), (0.7334, -0.3701, 0.03549), (0.4165, -0.2267, -0.01071), (-0.0335, -0.3398, -0.2168), (0.1753, -1.071, -0.2167), (0.8208, -0.558, 0.08381), (0.7042, -0.1533, 0.08889), (0.4547, 0.6605, 0.3204), (0.01871, 0.8577, -0.2167), (0.4165, 0.3801, 0.2727), (0.7334, 0.5204, 0.3647), (0.5691, 0.8968, 0.2715), (0.1753, 1.174, -0.2167), (-0.0335, 0.4835, -0.2167), (0.7042, 0.3065, 0.2946), (0.8208, 0.7027, 0.3681), (1.637, -1.102, 0.35), (1.637, -1.541, -0.2167), (2.095, -1.064, 0.2925), (1.637, -0.8181, 0.5068), (1.179, -1.064, 0.2783), (1.011, -1.489, -0.2167), (2.264, -1.489, -0.2167), (1.987, -0.7892, 0.3587), (1.287, -0.7892, 0.3572), (1.637, -0.2157, -0.7403), (1.637, -0.09296, -0.7653), (1.423, -0.2119, -0.6888), (1.637, -0.3182, -0.6653), (1.851, -0.2119, -0.6888), (1.858, -0.09033, -0.7124), (1.416, -0.09033, -0.7124), (1.445, -0.3101, -0.6183), (1.829, -0.3101, -0.6183), (1.637, 0.2933, -0.7403), (1.637, 0.3993, -0.6653), (1.423, 0.2955, -0.6888), (1.637, 0.1709, -0.7653), (1.851, 0.2955, -0.6888), (1.829, 0.3966, -0.6183), (1.445, 0.3966, -0.6183), (1.416, 0.1745, -0.7124), (1.858, 0.1745, -0.7124), (1.068, 0.3393, -0.1364), (1.0, 0.3727, 0.02631), (1.05, 0.2083, -0.1567), (1.138, 0.3196, -0.3069), (1.123, 0.4496, -0.1319), (1.062, 0.497, 0.03629), (0.9796, 0.2272, -0.006964), (1.122, 0.1967, -0.3163), (1.187, 0.4186, -0.2955), (2.185, 0.32, 0.09425), (2.22, 0.3108, 0.4762), (2.127, 0.4282, 0.1016), (2.136, 0.3211, -0.2787), (2.211, 0.1979, 0.06011), (2.256, 0.1825, 0.3623), (2.154, 0.4324, 0.4863), (2.086, 0.4206, -0.2456), (2.152, 0.1979, -0.289), (1.637, -0.4818, -0.02155), (1.637, -0.542, 0.1943), (1.857, -0.4639, -0.03043), (1.637, -0.4402, -0.269), (1.417, -0.4639, -0.1118), (1.391, -0.522, 0.0654), (1.884, -0.522, 0.09973), (1.829, -0.4244, -0.2478), (1.445, -0.4247, -0.2781), (1.637, 0.598, -0.1274), (1.637, 0.6662, 0.06061), (1.417, 0.5801, -0.1535), (1.637, 0.5461, -0.3132), (1.853, 0.5813, -0.05106), (1.864, 0.6302, 0.2229), (1.391, 0.6454, 0.01515), (1.445, 0.5319, -0.3132), (1.829, 0.5345, -0.273), (-3.224, -1.69, -9.894), (-3.091, -3.193, -9.865), (-2.72, -4.4, -9.859), (-1.984, -4.34, -6.631), (-1.3, -3.5, -4.755), (-0.5936, -2.648, -2.864), (-0.6926, 0.6248, -1.252), (-0.6198, 1.132, -1.252), (-0.4014, 1.555, -1.252), (-3.756, 6.442, -9.907), (-3.78, 6.581, -10.4), (-3.357, 6.407, -10.57), (3.735, 5.577, -9.859), (1.637, 5.731, -9.863), (-0.8449, 5.962, -10.19), (0.7634, 2.001, -1.252), (1.637, 2.04, -1.252), (2.511, 2.001, -1.252), (6.166, 5.576, -9.152), (6.189, 5.716, -9.648), (5.791, 5.566, -9.832), (6.416, 1.799, -9.867), (6.261, 3.349, -9.865), (5.798, 4.556, -9.859), (3.967, -0.5038, -1.252), (3.894, -1.049, -1.252), (3.676, -1.522, -1.252), (5.549, -5.163, -9.094), (5.575, -5.304, -9.59), (5.247, -5.193, -9.781), (-0.4604, -5.77, -9.859), (1.637, -6.22, -9.863), (3.682, -5.748, -9.854), (2.511, -2.104, -1.252), (1.637, -2.177, -1.252), (0.7634, -2.104, -1.252), (-3.264, 5.232, -10.5), (-3.667, 3.483, -10.4), (-3.64, 1.395, -10.2), (-0.4014, -1.522, -1.252), (-0.6198, -1.049, -1.252), (-0.6926, -0.5038, -1.252), (5.195, -4.149, -9.802), (5.695, -2.957, -9.812), (6.176, -1.543, -9.845), (3.676, 1.555, -1.252), (3.894, 1.132, -1.252), (3.967, 0.6248, -1.252), (0.4886, 1.408, -0.2167), (0.798, 1.07, 0.19), (0.9957, 0.8368, 0.2913), (4.245, 0.07795, -9.884), (1.637, 0.07795, -9.89), (-0.9757, 0.07301, -9.887), (8.221, 0.07924, -9.151), (8.265, 0.07796, -9.65), (7.708, 0.07825, -9.839), (-5.899, -0.4328, -9.483), (-5.873, -0.4197, -9.937), (-5.26, -0.3975, -10.11), (-2.581, -5.421, -9.832), (-3.144, -5.56, -9.648), (-3.129, -5.42, -9.152), (-0.5936, 2.574, -2.864), (-1.345, 3.58, -4.795), (-2.556, 5.053, -7.13), (3.868, 2.574, -2.864), (4.574, 3.529, -4.755), (5.258, 4.466, -6.631), (3.868, -2.648, -2.864), (4.558, -3.494, -4.754), (4.839, -4.166, -6.592), (4.882, 0.07747, -2.864), (5.909, 0.07795, -4.755), (6.901, 0.07934, -6.631), (-1.608, 0.07747, -2.864), (-2.635, 0.07795, -4.755), (-3.758, -0.0627, -6.712), (-4.451, -4.186, -8.512), (-4.471, -3.237, -8.435), (-4.967, -1.693, -8.557), (6.963, 4.219, -8.195), (7.533, 2.996, -8.195), (7.724, 1.584, -8.195), (3.81, -5.879, -8.185), (1.637, -6.464, -8.195), (-0.6454, -5.924, -8.195), (7.419, -1.301, -8.166), (6.856, -2.557, -8.131), (6.107, -3.707, -8.114), (-1.166, 6.246, -8.649), (1.623, 5.897, -8.207), (3.92, 5.723, -8.195), (-5.05, 0.9936, -8.582), (-5.0, 2.819, -8.736), (-4.479, 4.723, -8.852), (0.8763, 0.259, 0.1642), (0.9001, 0.4305, 0.2146), (0.9714, 0.5773, 0.2333), (1.352, 0.7507, 0.1795), (1.635, 0.773, 0.2412), (1.89, 0.7208, 0.4645), (2.394, -0.1147, 0.1915), (2.374, -0.2838, 0.04932), (2.303, -0.4355, -0.004915), (1.922, -0.6222, 0.2582), (1.637, -0.6455, 0.3894), (1.352, -0.6222, 0.2539), (0.9714, -0.4355, 0.01675), (0.9001, -0.2838, -0.01573), (0.8763, -0.1099, 0.02012), (2.229, 0.4874, 0.7496), (2.309, 0.3469, 0.7338), (2.352, 0.1991, 0.6113), (1.185, -0.462, -0.06565), (1.234, -0.411, -0.1979), (1.284, -0.3786, -0.3053), (2.219, 0.7713, 0.7448), (2.443, 1.042, 0.4657), (2.786, 1.408, -0.2167), (3.308, 0.07617, -0.2167), (2.857, 0.07651, 0.3466), (2.555, 0.05611, 0.4864), (2.278, -0.7025, 0.1402), (2.476, -0.9501, 0.1232), (2.786, -1.332, -0.2167), (0.4886, -1.332, -0.2167), (0.798, -0.9501, 0.1387), (0.9957, -0.7025, 0.207), (0.7042, 0.07702, 0.1936), (0.4165, 0.07726, 0.1157), (-0.0335, 0.07617, -0.2167), (1.232, 0.1842, -0.5536), (1.245, 0.3044, -0.5348), (1.284, 0.4001, -0.4816), (1.459, 0.4769, -0.4838), (1.637, 0.4859, -0.5163), (1.815, 0.4772, -0.4786), (2.042, -0.08322, -0.5536), (2.029, -0.2047, -0.5348), (1.99, -0.2995, -0.4786), (1.815, -0.3817, -0.4786), (1.637, -0.3947, -0.5161), (1.459, -0.3817, -0.4786), (1.284, -0.2995, -0.4812), (1.245, -0.2047, -0.5348), (1.232, -0.08322, -0.5536), (1.99, 0.4003, -0.4786), (2.029, 0.3044, -0.5348), (2.042, 0.1842, -0.5536), (1.416, 0.04256, -0.7124), (1.637, 0.03948, -0.7653), (1.858, 0.04256, -0.7124), (1.122, 0.06087, -0.3347), (1.05, 0.0664, -0.1936), (0.9796, 0.07086, -0.0595), (2.275, 0.04889, 0.2003), (2.22, 0.0658, -0.0003269), (2.152, 0.06257, -0.289), (1.99, -0.3778, -0.2291), (2.041, -0.4106, -0.1086), (2.089, -0.462, -0.05793), (1.284, 0.4903, -0.2958), (1.234, 0.5319, -0.1419), (1.185, 0.5905, 0.02462), (2.042, 0.5429, 0.4041), (2.023, 0.5189, 0.05638), (1.989, 0.4936, -0.2334), (-1.898, -5.171, -9.851), (0.03541, -1.886, -1.252), (-2.632, 5.999, -10.49), (0.03541, 1.854, -1.252), (4.761, -4.999, -9.812), (3.239, -1.886, -1.252), (5.172, 5.265, -9.851), (3.239, 1.854, -1.252), (-3.42, -0.2288, -10.04), (-0.6926, 0.0695, -1.252), (6.414, 0.0784, -9.867), (3.967, 0.0695, -1.252), (-2.583, -5.016, -8.197), (-3.412, 6.026, -8.95), (5.822, 5.161, -8.195), (5.177, -4.747, -8.134), (7.707, 0.08501, -8.194), (-5.107, -0.359, -8.586), (0.8763, 0.07492, 0.09555), (1.114, 0.6873, 0.2126), (2.096, 0.6158, 0.6726), (2.375, 0.0461, 0.4016), (2.16, -0.5522, 0.05962), (1.114, -0.5522, 0.1043), (1.232, 0.05101, -0.5536), (1.337, 0.4582, -0.42), (1.937, 0.4593, -0.4026), (2.042, 0.05101, -0.5536), (1.937, -0.3552, -0.4026), (1.337, -0.3554, -0.4129), (-5.025, -3.208, -9.363), (-4.936, -4.307, -9.053), (-5.766, -1.695, -8.999), (7.776, 3.115, -8.673), (7.182, 4.389, -8.673), (7.974, 1.646, -8.673), (1.637, -6.702, -8.673), (3.923, -6.096, -8.665), (-0.7392, -6.133, -8.673), (7.112, -2.682, -8.611), (7.698, -1.375, -8.647), (6.326, -3.876, -8.593), (1.629, 6.145, -8.68), (-1.237, 6.454, -9.108), (4.013, 5.955, -8.673), (-5.217, 2.903, -9.191), (-5.332, 0.9949, -9.077), (-4.668, 4.893, -9.308), (-3.584, 6.234, -9.428), (5.994, 5.369, -8.673), (5.363, -4.955, -8.614), (7.964, 0.08212, -8.672), (-5.503, -0.3959, -9.035), (-2.856, -5.218, -8.675)], [], [(0, 4, 5, 1), (1, 5, 329, 328), (4, 346, 345, 5), (5, 345, 437, 329), (0, 1, 6, 2), (2, 6, 258, 259), (1, 328, 327, 6), (6, 327, 429, 258), (0, 2, 7, 3), (3, 7, 315, 316), (2, 259, 260, 7), (7, 260, 423, 315), (0, 3, 8, 4), (4, 8, 347, 346), (3, 316, 317, 8), (8, 317, 433, 347), (9, 13, 14, 10), (10, 14, 317, 316), (13, 343, 342, 14), (14, 342, 433, 317), (9, 10, 15, 11), (11, 15, 267, 268), (10, 316, 315, 15), (15, 315, 423, 267), (9, 11, 16, 12), (12, 16, 318, 319), (11, 268, 269, 16), (16, 269, 427, 318), (9, 12, 17, 13), (13, 17, 344, 343), (12, 319, 320, 17), (17, 320, 434, 344), (18, 22, 23, 19), (19, 23, 326, 325), (22, 340, 339, 23), (23, 339, 436, 326), (18, 19, 24, 20), (20, 24, 276, 277), (19, 325, 324, 24), (24, 324, 431, 276), (18, 20, 25, 21), (21, 25, 321, 322), (20, 277, 278, 25), (25, 278, 425, 321), (18, 21, 26, 22), (22, 26, 341, 340), (21, 322, 323, 26), (26, 323, 435, 341), (27, 31, 32, 28), (28, 32, 323, 322), (31, 337, 336, 32), (32, 336, 435, 323), (27, 28, 33, 29), (29, 33, 285, 286), (28, 322, 321, 33), (33, 321, 425, 285), (27, 29, 34, 30), (30, 34, 257, 256), (29, 286, 287, 34), (34, 287, 421, 257), (27, 30, 35, 31), (31, 35, 338, 337), (30, 256, 255, 35), (35, 255, 432, 338), (36, 40, 41, 37), (37, 41, 305, 304), (40, 253, 252, 41), (41, 252, 428, 305), (36, 37, 42, 38), (38, 42, 296, 295), (37, 304, 303, 42), (42, 303, 430, 296), (36, 38, 43, 39), (39, 43, 284, 283), (38, 295, 294, 43), (43, 294, 424, 284), (36, 39, 44, 40), (40, 44, 254, 253), (39, 283, 282, 44), (44, 282, 420, 254), (45, 49, 50, 46), (46, 50, 278, 277), (49, 376, 377, 50), (50, 377, 425, 278), (45, 46, 51, 47), (47, 51, 372, 373), (46, 277, 276, 51), (51, 276, 431, 372), (45, 47, 52, 48), (48, 52, 354, 355), (47, 373, 374, 52), (52, 374, 441, 354), (45, 48, 53, 49), (49, 53, 375, 376), (48, 355, 356, 53), (53, 356, 442, 375), (54, 58, 59, 55), (55, 59, 269, 268), (58, 370, 371, 59), (59, 371, 427, 269), (54, 55, 60, 56), (56, 60, 300, 301), (55, 268, 267, 60), (60, 267, 423, 300), (54, 56, 61, 57), (57, 61, 351, 352), (56, 301, 302, 61), (61, 302, 439, 351), (54, 57, 62, 58), (58, 62, 369, 370), (57, 352, 353, 62), (62, 353, 440, 369), (63, 67, 68, 64), (64, 68, 266, 265), (67, 289, 288, 68), (68, 288, 422, 266), (63, 64, 69, 65), (65, 69, 275, 274), (64, 265, 264, 69), (69, 264, 426, 275), (63, 65, 70, 66), (66, 70, 303, 304), (65, 274, 273, 70), (70, 273, 430, 303), (63, 66, 71, 67), (67, 71, 290, 289), (66, 304, 305, 71), (71, 305, 428, 290), (72, 76, 77, 73), (73, 77, 320, 319), (76, 334, 333, 77), (77, 333, 434, 320), (72, 73, 78, 74), (74, 78, 297, 298), (73, 319, 318, 78), (78, 318, 427, 297), (72, 74, 79, 75), (75, 79, 324, 325), (74, 298, 299, 79), (79, 299, 431, 324), (72, 75, 80, 76), (76, 80, 335, 334), (75, 325, 326, 80), (80, 326, 436, 335), (81, 85, 86, 82), (82, 86, 255, 256), (85, 331, 330, 86), (86, 330, 432, 255), (81, 82, 87, 83), (83, 87, 291, 292), (82, 256, 257, 87), (87, 257, 421, 291), (81, 83, 88, 84), (84, 88, 327, 328), (83, 292, 293, 88), (88, 293, 429, 327), (81, 84, 89, 85), (85, 89, 332, 331), (84, 328, 329, 89), (89, 329, 437, 332), (90, 94, 95, 91), (91, 95, 312, 313), (94, 253, 254, 95), (95, 254, 420, 312), (90, 91, 96, 92), (450, 451, 330, 331), (91, 313, 314, 96), (451, 473, 432, 330), (90, 92, 97, 93), (93, 97, 309, 310), (450, 331, 332, 452), (452, 332, 437, 472), (90, 93, 98, 94), (94, 98, 252, 253), (93, 310, 311, 98), (98, 311, 428, 252), (99, 103, 104, 100), (100, 104, 272, 271), (103, 274, 275, 104), (104, 275, 426, 272), (99, 100, 105, 101), (453, 454, 333, 334), (100, 271, 270, 105), (454, 469, 434, 333), (99, 101, 106, 102), (102, 106, 306, 307), (453, 334, 335, 455), (455, 335, 436, 471), (99, 102, 107, 103), (103, 107, 273, 274), (102, 307, 308, 107), (107, 308, 430, 273), (108, 112, 113, 109), (109, 113, 281, 280), (112, 283, 284, 113), (113, 284, 424, 281), (108, 109, 114, 110), (456, 457, 336, 337), (109, 280, 279, 114), (457, 470, 435, 336), (108, 110, 115, 111), (111, 115, 314, 313), (456, 337, 338, 458), (458, 338, 432, 473), (108, 111, 116, 112), (112, 116, 282, 283), (111, 313, 312, 116), (116, 312, 420, 282), (117, 121, 122, 118), (118, 122, 308, 307), (121, 295, 296, 122), (122, 296, 430, 308), (117, 118, 123, 119), (459, 460, 339, 340), (118, 307, 306, 123), (460, 471, 436, 339), (117, 119, 124, 120), (120, 124, 279, 280), (459, 340, 341, 461), (461, 341, 435, 470), (117, 120, 125, 121), (121, 125, 294, 295), (120, 280, 281, 125), (125, 281, 424, 294), (126, 130, 131, 127), (127, 131, 263, 262), (130, 265, 266, 131), (131, 266, 422, 263), (126, 127, 132, 128), (462, 463, 342, 343), (127, 262, 261, 132), (463, 468, 433, 342), (126, 128, 133, 129), (129, 133, 270, 271), (462, 343, 344, 464), (464, 344, 434, 469), (126, 129, 134, 130), (130, 134, 264, 265), (129, 271, 272, 134), (134, 272, 426, 264), (135, 139, 140, 136), (136, 140, 311, 310), (139, 289, 290, 140), (140, 290, 428, 311), (135, 136, 141, 137), (465, 466, 345, 346), (136, 310, 309, 141), (466, 472, 437, 345), (135, 137, 142, 138), (138, 142, 261, 262), (465, 346, 347, 467), (467, 347, 433, 468), (135, 138, 143, 139), (139, 143, 288, 289), (138, 262, 263, 143), (143, 263, 422, 288), (144, 148, 149, 145), (145, 149, 356, 355), (148, 412, 413, 149), (149, 413, 442, 356), (144, 145, 150, 146), (146, 150, 408, 409), (145, 355, 354, 150), (150, 354, 441, 408), (144, 146, 151, 147), (147, 151, 390, 391), (146, 409, 410, 151), (151, 410, 447, 390), (144, 147, 152, 148), (148, 152, 411, 412), (147, 391, 392, 152), (152, 392, 448, 411), (153, 157, 158, 154), (154, 158, 362, 361), (157, 406, 407, 158), (158, 407, 438, 362), (153, 154, 159, 155), (155, 159, 366, 367), (154, 361, 360, 159), (159, 360, 443, 366), (153, 155, 160, 156), (156, 160, 396, 397), (155, 367, 368, 160), (160, 368, 449, 396), (153, 156, 161, 157), (157, 161, 405, 406), (156, 397, 398, 161), (161, 398, 444, 405), (162, 166, 167, 163), (163, 167, 299, 298), (166, 373, 372, 167), (167, 372, 431, 299), (162, 163, 168, 164), (164, 168, 371, 370), (163, 298, 297, 168), (168, 297, 427, 371), (162, 164, 169, 165), (165, 169, 363, 364), (164, 370, 369, 169), (169, 369, 440, 363), (162, 165, 170, 166), (166, 170, 374, 373), (165, 364, 365, 170), (170, 365, 441, 374), (171, 175, 176, 172), (172, 176, 293, 292), (175, 382, 383, 176), (176, 383, 429, 293), (171, 172, 177, 173), (173, 177, 378, 379), (172, 292, 291, 177), (177, 291, 421, 378), (171, 173, 178, 174), (174, 178, 360, 361), (173, 379, 380, 178), (178, 380, 443, 360), (171, 174, 179, 175), (175, 179, 381, 382), (174, 361, 362, 179), (179, 362, 438, 381), (180, 184, 185, 181), (181, 185, 260, 259), (184, 301, 300, 185), (185, 300, 423, 260), (180, 181, 186, 182), (182, 186, 383, 382), (181, 259, 258, 186), (186, 258, 429, 383), (180, 182, 187, 183), (183, 187, 348, 349), (182, 382, 381, 187), (187, 381, 438, 348), (180, 183, 188, 184), (184, 188, 302, 301), (183, 349, 350, 188), (188, 350, 439, 302), (189, 193, 194, 190), (190, 194, 287, 286), (193, 379, 378, 194), (194, 378, 421, 287), (189, 190, 195, 191), (191, 195, 377, 376), (190, 286, 285, 195), (195, 285, 425, 377), (189, 191, 196, 192), (192, 196, 357, 358), (191, 376, 375, 196), (196, 375, 442, 357), (189, 192, 197, 193), (193, 197, 380, 379), (192, 358, 359, 197), (197, 359, 443, 380), (198, 202, 203, 199), (199, 203, 404, 403), (202, 391, 390, 203), (203, 390, 447, 404), (198, 199, 204, 200), (200, 204, 398, 397), (199, 403, 402, 204), (204, 402, 444, 398), (198, 200, 205, 201), (201, 205, 395, 394), (200, 397, 396, 205), (205, 396, 449, 395), (198, 201, 206, 202), (202, 206, 392, 391), (201, 394, 393, 206), (206, 393, 448, 392), (207, 211, 212, 208), (208, 212, 389, 388), (211, 400, 399, 212), (212, 399, 446, 389), (207, 208, 213, 209), (209, 213, 386, 385), (208, 388, 387, 213), (213, 387, 445, 386), (207, 209, 214, 210), (210, 214, 402, 403), (209, 385, 384, 214), (214, 384, 444, 402), (207, 210, 215, 211), (211, 215, 401, 400), (210, 403, 404, 215), (215, 404, 447, 401), (216, 220, 221, 217), (217, 221, 350, 349), (220, 415, 416, 221), (221, 416, 439, 350), (216, 217, 222, 218), (218, 222, 407, 406), (217, 349, 348, 222), (222, 348, 438, 407), (216, 218, 223, 219), (219, 223, 384, 385), (218, 406, 405, 223), (223, 405, 444, 384), (216, 219, 224, 220), (220, 224, 414, 415), (219, 385, 386, 224), (224, 386, 445, 414), (225, 229, 230, 226), (226, 230, 365, 364), (229, 409, 408, 230), (230, 408, 441, 365), (225, 226, 231, 227), (227, 231, 417, 418), (226, 364, 363, 231), (231, 363, 440, 417), (225, 227, 232, 228), (228, 232, 399, 400), (227, 418, 419, 232), (232, 419, 446, 399), (225, 228, 233, 229), (229, 233, 410, 409), (228, 400, 401, 233), (233, 401, 447, 410), (234, 238, 239, 235), (235, 239, 359, 358), (238, 367, 366, 239), (239, 366, 443, 359), (234, 235, 240, 236), (236, 240, 413, 412), (235, 358, 357, 240), (240, 357, 442, 413), (234, 236, 241, 237), (237, 241, 393, 394), (236, 412, 411, 241), (241, 411, 448, 393), (234, 237, 242, 238), (238, 242, 368, 367), (237, 394, 395, 242), (242, 395, 449, 368), (243, 247, 248, 244), (244, 248, 353, 352), (247, 418, 417, 248), (248, 417, 440, 353), (243, 244, 249, 245), (245, 249, 416, 415), (244, 352, 351, 249), (249, 351, 439, 416), (243, 245, 250, 246), (246, 250, 387, 388), (245, 415, 414, 250), (250, 414, 445, 387), (243, 246, 251, 247), (247, 251, 419, 418), (246, 388, 389, 251), (251, 389, 446, 419), (142, 467, 468, 261), (137, 465, 467, 142), (141, 309, 472, 466), (137, 141, 466, 465), (133, 464, 469, 270), (128, 462, 464, 133), (132, 261, 468, 463), (128, 132, 463, 462), (124, 461, 470, 279), (119, 459, 461, 124), (123, 306, 471, 460), (119, 123, 460, 459), (115, 458, 473, 314), (110, 456, 458, 115), (114, 279, 470, 457), (110, 114, 457, 456), (106, 455, 471, 306), (101, 453, 455, 106), (105, 270, 469, 454), (101, 105, 454, 453), (97, 452, 472, 309), (92, 450, 452, 97), (96, 314, 473, 451), (92, 96, 451, 450)])
_uv = me_plane.uv_layers.new(name='UVMap')
_uv.uv.foreach_set('vector', [0.1463, 0.6166, 0.1112, 0.5657, 0.1546, 0.5567, 0.1751, 0.6053, 0.1751, 0.6053, 0.1546, 0.5567, 0.1922, 0.5509, 0.2066, 0.5974, 0.1112, 0.5657, 0.08677, 0.523, 0.1417, 0.5089, 0.1546, 0.5567, 0.1546, 0.5567, 0.1417, 0.5089, 0.1815, 0.4971, 0.1922, 0.5509, 0.1463, 0.6166, 0.1751, 0.6053, 0.2008, 0.6455, 0.1801, 0.6538, 0.1801, 0.6538, 0.2008, 0.6455, 0.2232, 0.6808, 0.2085, 0.6867, 0.1751, 0.6053, 0.2066, 0.5974, 0.2242, 0.6396, 0.2008, 0.6455, 0.2008, 0.6455, 0.2242, 0.6396, 0.2397, 0.6767, 0.2232, 0.6808, 0.1463, 0.6166, 0.1801, 0.6538, 0.1644, 0.6671, 0.1227, 0.6338, 0.3, 0.8611, 0.304, 0.8073, 0.3265, 0.8067, 0.3302, 0.8605, 0.1801, 0.6538, 0.2085, 0.6867, 0.1973, 0.6963, 0.1644, 0.6671, 0.304, 0.8073, 0.3094, 0.7619, 0.3258, 0.7614, 0.3265, 0.8067, 0.1463, 0.6166, 0.1227, 0.6338, 0.06972, 0.5861, 0.1112, 0.5657, 0.1112, 0.5657, 0.06972, 0.5861, 0.03269, 0.5517, 0.08677, 0.523, 0.1227, 0.6338, 0.1102, 0.6611, 0.04504, 0.6216, 0.06972, 0.5861, 0.06972, 0.5861, 0.04504, 0.6216, 0.0, 0.5921, 0.03269, 0.5517, 0.8275, 0.5591, 0.8056, 0.6211, 0.7465, 0.6257, 0.7907, 0.5556, 0.1145, 0.7029, 0.05377, 0.68, 0.04504, 0.6216, 0.1102, 0.6611, 0.8056, 0.6211, 0.7858, 0.6733, 0.7148, 0.682, 0.7465, 0.6257, 0.3013, 0.4476, 0.3503, 0.4431, 0.35, 0.5016, 0.3, 0.4964, 0.8275, 0.5591, 0.7907, 0.5556, 0.8185, 0.4945, 0.846, 0.4973, 0.846, 0.4973, 0.8185, 0.4945, 0.84, 0.443, 0.8593, 0.4452, 0.3664, 0.8611, 0.3302, 0.8605, 0.3265, 0.8067, 0.3541, 0.8078, 0.3541, 0.8078, 0.3265, 0.8067, 0.3258, 0.7614, 0.3462, 0.7621, 0.8275, 0.5591, 0.846, 0.4973, 0.8745, 0.5, 0.8645, 0.5627, 0.8645, 0.5627, 0.8745, 0.5, 0.9011, 0.5016, 0.8994, 0.5649, 0.846, 0.4973, 0.8593, 0.4452, 0.8803, 0.447, 0.8745, 0.5, 0.8745, 0.5, 0.8803, 0.447, 0.9, 0.448, 0.9011, 0.5016, 0.8275, 0.5591, 0.8645, 0.5627, 0.8523, 0.6253, 0.8056, 0.6211, 0.8056, 0.6211, 0.8523, 0.6253, 0.8422, 0.6774, 0.7858, 0.6733, 0.8645, 0.5627, 0.8994, 0.5649, 0.8975, 0.6276, 0.8523, 0.6253, 0.8523, 0.6253, 0.8975, 0.6276, 0.8976, 0.6795, 0.8422, 0.6774, 0.6566, 0.1937, 0.6321, 0.1391, 0.6661, 0.1254, 0.6847, 0.1857, 0.6847, 0.1857, 0.6661, 0.1254, 0.7009, 0.1152, 0.7135, 0.1797, 0.6321, 0.1391, 0.6115, 0.09187, 0.6504, 0.07489, 0.6661, 0.1254, 0.6661, 0.1254, 0.6504, 0.07489, 0.6904, 0.06177, 0.7009, 0.1152, 0.6566, 0.1937, 0.6847, 0.1857, 0.704, 0.2497, 0.6825, 0.2556, 0.6825, 0.2556, 0.704, 0.2497, 0.7204, 0.3048, 0.7049, 0.3091, 0.6847, 0.1857, 0.7135, 0.1797, 0.7259, 0.2451, 0.704, 0.2497, 0.704, 0.2497, 0.7259, 0.2451, 0.7359, 0.3016, 0.7204, 0.3048, 0.6566, 0.1937, 0.6825, 0.2556, 0.6619, 0.2641, 0.6295, 0.2053, 0.6295, 0.2053, 0.6619, 0.2641, 0.6425, 0.2767, 0.604, 0.2214, 0.6825, 0.2556, 0.7049, 0.3091, 0.69, 0.3152, 0.6619, 0.2641, 0.6619, 0.2641, 0.69, 0.3152, 0.6761, 0.3242, 0.6425, 0.2767, 0.6566, 0.1937, 0.6295, 0.2053, 0.5991, 0.1549, 0.6321, 0.1391, 0.6321, 0.1391, 0.5991, 0.1549, 0.5735, 0.1107, 0.6115, 0.09187, 0.6295, 0.2053, 0.604, 0.2214, 0.5669, 0.1731, 0.5991, 0.1549, 0.5991, 0.1549, 0.5669, 0.1731, 0.5363, 0.131, 0.5735, 0.1107, 0.5392, 0.5203, 0.4898, 0.5705, 0.459, 0.5427, 0.5099, 0.497, 0.5803, 0.2448, 0.5304, 0.1978, 0.5669, 0.1731, 0.604, 0.2214, 0.5015, 0.2304, 0.4559, 0.1956, 0.4923, 0.1578, 0.5304, 0.1978, 0.5304, 0.1978, 0.4923, 0.1578, 0.5363, 0.131, 0.5669, 0.1731, 0.5392, 0.5203, 0.5099, 0.497, 0.5589, 0.4517, 0.5817, 0.4694, 0.5817, 0.4694, 0.5589, 0.4517, 0.6016, 0.4133, 0.6179, 0.426, 0.5803, 0.2448, 0.604, 0.2214, 0.6425, 0.2767, 0.6248, 0.2946, 0.6248, 0.2946, 0.6425, 0.2767, 0.6761, 0.3242, 0.6633, 0.3371, 0.5392, 0.5203, 0.5817, 0.4694, 0.6086, 0.4872, 0.5753, 0.5438, 0.5753, 0.5438, 0.6086, 0.4872, 0.6354, 0.5023, 0.6108, 0.5636, 0.5817, 0.4694, 0.6179, 0.426, 0.6372, 0.4388, 0.6086, 0.4872, 0.6086, 0.4872, 0.6372, 0.4388, 0.6565, 0.4496, 0.6354, 0.5023, 0.5392, 0.5203, 0.5753, 0.5438, 0.5377, 0.5997, 0.4898, 0.5705, 0.4898, 0.5705, 0.5377, 0.5997, 0.5089, 0.6463, 0.4514, 0.6125, 0.5753, 0.5438, 0.6108, 0.5636, 0.5863, 0.6243, 0.5377, 0.5997, 0.5377, 0.5997, 0.5863, 0.6243, 0.5668, 0.6753, 0.5089, 0.6463, 0.3115, 0.1795, 0.3238, 0.2567, 0.2759, 0.2703, 0.2578, 0.1918, 0.2578, 0.1918, 0.2759, 0.2703, 0.2241, 0.2823, 0.2057, 0.2037, 0.3238, 0.2567, 0.3374, 0.3235, 0.2929, 0.3379, 0.2759, 0.2703, 0.2759, 0.2703, 0.2929, 0.3379, 0.2501, 0.3542, 0.2241, 0.2823, 0.3115, 0.1795, 0.2578, 0.1918, 0.2393, 0.1145, 0.2878, 0.1096, 0.2878, 0.1096, 0.2393, 0.1145, 0.223, 0.05574, 0.2691, 0.0604, 0.2578, 0.1918, 0.2057, 0.2037, 0.1875, 0.1251, 0.2393, 0.1145, 0.2393, 0.1145, 0.1875, 0.1251, 0.1724, 0.05977, 0.223, 0.05574, 0.3115, 0.1795, 0.2878, 0.1096, 0.3333, 0.1062, 0.36, 0.1684, 0.36, 0.1684, 0.3333, 0.1062, 0.3672, 0.1019, 0.3957, 0.1603, 0.2878, 0.1096, 0.2691, 0.0604, 0.3085, 0.06723, 0.3333, 0.1062, 0.3333, 0.1062, 0.3085, 0.06723, 0.3372, 0.07447, 0.3672, 0.1019, 0.3115, 0.1795, 0.36, 0.1684, 0.3655, 0.2391, 0.3238, 0.2567, 0.3238, 0.2567, 0.3655, 0.2391, 0.3712, 0.304, 0.3374, 0.3235, 0.36, 0.1684, 0.3957, 0.1603, 0.3967, 0.2265, 0.3655, 0.2391, 0.3655, 0.2391, 0.3967, 0.2265, 0.3887, 0.2739, 0.3712, 0.304, 0.7252, 0.3584, 0.717, 0.3606, 0.7089, 0.3487, 0.7196, 0.3443, 0.7196, 0.3443, 0.7089, 0.3487, 0.69, 0.3152, 0.7049, 0.3091, 0.717, 0.3606, 0.7103, 0.3668, 0.6989, 0.3552, 0.7089, 0.3487, 0.7089, 0.3487, 0.6989, 0.3552, 0.6761, 0.3242, 0.69, 0.3152, 0.7252, 0.3584, 0.7196, 0.3443, 0.7307, 0.3413, 0.7347, 0.3593, 0.7347, 0.3593, 0.7307, 0.3413, 0.742, 0.3389, 0.7444, 0.3607, 0.7196, 0.3443, 0.7049, 0.3091, 0.7204, 0.3048, 0.7307, 0.3413, 0.7307, 0.3413, 0.7204, 0.3048, 0.7359, 0.3016, 0.742, 0.3389, 0.2869, 0.7842, 0.2794, 0.7882, 0.2758, 0.7807, 0.2811, 0.7772, 0.3992, 0.7794, 0.3921, 0.7797, 0.3924, 0.7736, 0.3986, 0.7732, 0.7347, 0.3593, 0.7444, 0.3607, 0.7426, 0.3693, 0.7347, 0.3649, 0.3921, 0.7797, 0.3834, 0.7797, 0.3844, 0.7742, 0.3924, 0.7736, 0.2869, 0.7842, 0.2811, 0.7772, 0.2857, 0.7727, 0.2934, 0.7788, 0.2934, 0.7788, 0.2857, 0.7727, 0.2894, 0.7671, 0.2979, 0.771, 0.2811, 0.7772, 0.277, 0.7725, 0.2808, 0.7689, 0.2857, 0.7727, 0.2857, 0.7727, 0.2808, 0.7689, 0.2837, 0.7642, 0.2894, 0.7671, 0.2289, 0.7626, 0.2336, 0.7767, 0.2206, 0.7811, 0.2155, 0.763, 0.8679, 0.4116, 0.8832, 0.4129, 0.8803, 0.447, 0.8593, 0.4452, 0.8861, 0.3939, 0.8969, 0.3904, 0.8979, 0.4135, 0.8832, 0.4129, 0.8832, 0.4129, 0.8979, 0.4135, 0.9, 0.448, 0.8803, 0.447, 0.2289, 0.7626, 0.2155, 0.763, 0.2127, 0.7442, 0.2268, 0.7485, 0.2268, 0.7485, 0.2127, 0.7442, 0.2133, 0.7279, 0.2277, 0.7371, 0.8679, 0.4116, 0.8593, 0.4452, 0.84, 0.443, 0.8543, 0.4101, 0.3419, 0.7327, 0.3462, 0.7621, 0.3258, 0.7614, 0.3268, 0.7323, 0.2289, 0.7626, 0.2268, 0.7485, 0.2357, 0.7506, 0.2374, 0.7616, 0.2374, 0.7616, 0.2357, 0.7506, 0.2406, 0.7509, 0.2421, 0.7598, 0.2268, 0.7485, 0.2277, 0.7371, 0.2365, 0.7418, 0.2357, 0.7506, 0.2357, 0.7506, 0.2365, 0.7418, 0.2412, 0.7437, 0.2406, 0.7509, 0.2289, 0.7626, 0.2374, 0.7616, 0.2424, 0.7721, 0.2336, 0.7767, 0.2336, 0.7767, 0.2424, 0.7721, 0.2488, 0.7802, 0.2405, 0.787, 0.2374, 0.7616, 0.2421, 0.7598, 0.2466, 0.7683, 0.2424, 0.7721, 0.2424, 0.7721, 0.2466, 0.7683, 0.2522, 0.775, 0.2488, 0.7802, 0.1056, 0.2265, 0.1182, 0.3122, 0.07496, 0.3177, 0.06537, 0.2357, 0.06537, 0.2357, 0.07496, 0.3177, 0.04523, 0.3196, 0.0352, 0.2426, 0.1182, 0.3122, 0.1395, 0.388, 0.0838, 0.3881, 0.07496, 0.3177, 0.07496, 0.3177, 0.0838, 0.3881, 0.05627, 0.3744, 0.04523, 0.3196, 0.1056, 0.2265, 0.06537, 0.2357, 0.05215, 0.1668, 0.08871, 0.1504, 0.08871, 0.1504, 0.05215, 0.1668, 0.04166, 0.1092, 0.07484, 0.08691, 0.06537, 0.2357, 0.0352, 0.2426, 0.02524, 0.1783, 0.05215, 0.1668, 0.05215, 0.1668, 0.02524, 0.1783, 0.02463, 0.1329, 0.04166, 0.1092, 0.1056, 0.2265, 0.08871, 0.1504, 0.1356, 0.137, 0.1537, 0.2156, 0.1537, 0.2156, 0.1356, 0.137, 0.1875, 0.1251, 0.2057, 0.2037, 0.08871, 0.1504, 0.07484, 0.08691, 0.1205, 0.07159, 0.1356, 0.137, 0.1356, 0.137, 0.1205, 0.07159, 0.1724, 0.05977, 0.1875, 0.1251, 0.1056, 0.2265, 0.1537, 0.2156, 0.1723, 0.296, 0.1182, 0.3122, 0.1182, 0.3122, 0.1723, 0.296, 0.2025, 0.3723, 0.1395, 0.388, 0.1537, 0.2156, 0.2057, 0.2037, 0.2241, 0.2823, 0.1723, 0.296, 0.1723, 0.296, 0.2241, 0.2823, 0.2501, 0.3542, 0.2025, 0.3723, 0.956, 0.5622, 0.9702, 0.6237, 0.9368, 0.6267, 0.9295, 0.5645, 0.9295, 0.5645, 0.9368, 0.6267, 0.8975, 0.6276, 0.8994, 0.5649, 0.9702, 0.6237, 0.9818, 0.6749, 0.9434, 0.6784, 0.9368, 0.6267, 0.9368, 0.6267, 0.9434, 0.6784, 0.8976, 0.6795, 0.8975, 0.6276, 0.956, 0.5622, 0.9295, 0.5645, 0.9235, 0.5014, 0.9427, 0.4998, 0.9427, 0.4998, 0.9235, 0.5014, 0.9163, 0.4478, 0.9301, 0.4467, 0.9295, 0.5645, 0.8994, 0.5649, 0.9011, 0.5016, 0.9235, 0.5014, 0.9235, 0.5014, 0.9011, 0.5016, 0.9, 0.448, 0.9163, 0.4478, 0.7679, 0.1702, 0.7657, 0.2383, 0.7472, 0.2407, 0.7422, 0.1737, 0.7422, 0.1737, 0.7472, 0.2407, 0.7259, 0.2451, 0.7135, 0.1797, 0.7657, 0.2383, 0.764, 0.2968, 0.751, 0.2985, 0.7472, 0.2407, 0.7472, 0.2407, 0.751, 0.2985, 0.7359, 0.3016, 0.7259, 0.2451, 0.7679, 0.1702, 0.7422, 0.1737, 0.7363, 0.1078, 0.7679, 0.1035, 0.7679, 0.1035, 0.7363, 0.1078, 0.7312, 0.05301, 0.7677, 0.04808, 0.7422, 0.1737, 0.7135, 0.1797, 0.7009, 0.1152, 0.7363, 0.1078, 0.7363, 0.1078, 0.7009, 0.1152, 0.6904, 0.06177, 0.7312, 0.05301, 0.6663, 0.5823, 0.6548, 0.6472, 0.6233, 0.6393, 0.6406, 0.5758, 0.6406, 0.5758, 0.6233, 0.6393, 0.5863, 0.6243, 0.6108, 0.5636, 0.6548, 0.6472, 0.6387, 0.7106, 0.6182, 0.7118, 0.6233, 0.6393, 0.6233, 0.6393, 0.6182, 0.7118, 0.5668, 0.6753, 0.5863, 0.6243, 0.6663, 0.5823, 0.6406, 0.5758, 0.6581, 0.5115, 0.6776, 0.5164, 0.6776, 0.5164, 0.6581, 0.5115, 0.6728, 0.4563, 0.6868, 0.4598, 0.6406, 0.5758, 0.6108, 0.5636, 0.6354, 0.5023, 0.6581, 0.5115, 0.6581, 0.5115, 0.6354, 0.5023, 0.6565, 0.4496, 0.6728, 0.4563, 0.6663, 0.5823, 0.6776, 0.5164, 0.695, 0.5185, 0.6892, 0.5849, 0.2382, 0.5895, 0.2482, 0.6336, 0.2242, 0.6396, 0.2066, 0.5974, 0.6776, 0.5164, 0.6868, 0.4598, 0.6994, 0.4613, 0.695, 0.5185, 0.2482, 0.6336, 0.2567, 0.6724, 0.2397, 0.6767, 0.2242, 0.6396, 0.6663, 0.5823, 0.6892, 0.5849, 0.6828, 0.6512, 0.6548, 0.6472, 0.6548, 0.6472, 0.6828, 0.6512, 0.6788, 0.7223, 0.6387, 0.7106, 0.2382, 0.5895, 0.2066, 0.5974, 0.1922, 0.5509, 0.2286, 0.5457, 0.2286, 0.5457, 0.1922, 0.5509, 0.1815, 0.4971, 0.2223, 0.4915, 0.3599, 0.4161, 0.3554, 0.3874, 0.3887, 0.3698, 0.3957, 0.391, 0.3957, 0.391, 0.3887, 0.3698, 0.401, 0.2927, 0.4093, 0.3083, 0.3554, 0.3874, 0.3374, 0.3235, 0.3712, 0.304, 0.3887, 0.3698, 0.3887, 0.3698, 0.3712, 0.304, 0.3887, 0.2739, 0.401, 0.2927, 0.6572, 0.7748, 0.6202, 0.7653, 0.6254, 0.7522, 0.6585, 0.762, 0.2623, 0.4734, 0.2973, 0.4698, 0.3, 0.4884, 0.272, 0.4954, 0.6202, 0.7653, 0.5506, 0.7227, 0.5588, 0.7091, 0.6254, 0.7522, 0.6194, 0.7335, 0.5628, 0.6922, 0.5668, 0.6753, 0.6182, 0.7118, 0.6572, 0.7748, 0.6585, 0.762, 0.7011, 0.7699, 0.6957, 0.7822, 0.3794, 0.7323, 0.3659, 0.7298, 0.3677, 0.6892, 0.3816, 0.6893, 0.64, 0.7441, 0.6387, 0.7106, 0.6788, 0.7223, 0.69, 0.7461, 0.2148, 0.4652, 0.2223, 0.4915, 0.1815, 0.4971, 0.1775, 0.4824, 0.3599, 0.4161, 0.3179, 0.4389, 0.3122, 0.4124, 0.3554, 0.3874, 0.3554, 0.3874, 0.3122, 0.4124, 0.2929, 0.3379, 0.3374, 0.3235, 0.3179, 0.4389, 0.273, 0.4265, 0.2679, 0.4086, 0.3122, 0.4124, 0.3122, 0.4124, 0.2679, 0.4086, 0.2501, 0.3542, 0.2929, 0.3379, 0.06255, 0.03232, 0.06569, 0.04916, 0.03147, 0.07533, 0.02636, 0.06036, 0.02636, 0.06036, 0.03147, 0.07533, 0.01126, 0.1163, 0.004155, 0.1049, 0.06569, 0.04916, 0.07484, 0.08691, 0.04166, 0.1092, 0.03147, 0.07533, 0.03147, 0.07533, 0.04166, 0.1092, 0.02463, 0.1329, 0.01126, 0.1163, 0.988, 0.722, 0.9458, 0.7259, 0.9473, 0.71, 0.989, 0.7062, 0.9854, 0.6906, 0.9454, 0.6942, 0.9434, 0.6784, 0.9818, 0.6749, 0.9458, 0.7259, 0.896, 0.727, 0.8978, 0.7112, 0.9473, 0.71, 0.9454, 0.6942, 0.8977, 0.6954, 0.8976, 0.6795, 0.9434, 0.6784, 0.7652, 0.0, 0.7676, 0.01418, 0.7281, 0.01951, 0.7244, 0.005568, 0.7244, 0.005568, 0.7281, 0.01951, 0.6839, 0.02876, 0.6784, 0.01512, 0.7676, 0.03113, 0.7677, 0.04808, 0.7312, 0.05301, 0.7296, 0.03626, 0.7296, 0.03626, 0.7312, 0.05301, 0.6904, 0.06177, 0.6871, 0.04526, 0.06255, 0.03232, 0.1087, 0.0152, 0.1116, 0.03255, 0.06569, 0.04916, 0.06569, 0.04916, 0.1116, 0.03255, 0.1205, 0.07159, 0.07484, 0.08691, 0.1087, 0.0152, 0.1597, 0.003541, 0.1634, 0.02074, 0.1116, 0.03255, 0.1116, 0.03255, 0.1634, 0.02074, 0.1724, 0.05977, 0.1205, 0.07159, 0.4221, 0.1538, 0.4153, 0.1557, 0.383, 0.09272, 0.3862, 0.08521, 0.3862, 0.08521, 0.383, 0.09272, 0.3397, 0.05844, 0.3409, 0.04735, 0.4153, 0.1557, 0.3957, 0.1603, 0.3672, 0.1019, 0.383, 0.09272, 0.383, 0.09272, 0.3672, 0.1019, 0.3372, 0.07447, 0.3397, 0.05844, 0.4221, 0.1614, 0.4619, 0.1193, 0.4714, 0.1318, 0.4318, 0.1734, 0.4439, 0.1845, 0.4818, 0.1448, 0.4923, 0.1578, 0.4559, 0.1956, 0.4619, 0.1193, 0.508, 0.08997, 0.5173, 0.1025, 0.4714, 0.1318, 0.4818, 0.1448, 0.5268, 0.1167, 0.5363, 0.131, 0.4923, 0.1578, 0.4221, 0.6517, 0.4307, 0.6383, 0.4933, 0.6748, 0.485, 0.6885, 0.485, 0.6885, 0.4933, 0.6748, 0.5588, 0.7091, 0.5506, 0.7227, 0.4411, 0.6254, 0.4514, 0.6125, 0.5089, 0.6463, 0.5011, 0.6605, 0.5011, 0.6605, 0.5089, 0.6463, 0.5668, 0.6753, 0.5628, 0.6922, 0.4221, 0.1538, 0.4212, 0.2327, 0.4148, 0.2276, 0.4153, 0.1557, 0.4153, 0.1557, 0.4148, 0.2276, 0.3967, 0.2265, 0.3957, 0.1603, 0.4212, 0.2327, 0.4093, 0.3083, 0.401, 0.2927, 0.4148, 0.2276, 0.4148, 0.2276, 0.401, 0.2927, 0.3887, 0.2739, 0.3967, 0.2265, 0.2562, 0.008594, 0.2601, 0.02615, 0.2138, 0.01784, 0.2095, 0.0, 0.2095, 0.0, 0.2138, 0.01784, 0.1634, 0.02074, 0.1597, 0.003541, 0.2601, 0.02615, 0.2691, 0.0604, 0.223, 0.05574, 0.2138, 0.01784, 0.2138, 0.01784, 0.223, 0.05574, 0.1724, 0.05977, 0.1634, 0.02074, 0.5898, 0.04734, 0.6333, 0.02865, 0.6404, 0.04184, 0.5983, 0.06025, 0.6049, 0.07606, 0.6454, 0.05837, 0.6504, 0.07489, 0.6115, 0.09187, 0.6333, 0.02865, 0.6784, 0.01512, 0.6839, 0.02876, 0.6404, 0.04184, 0.6454, 0.05837, 0.6871, 0.04526, 0.6904, 0.06177, 0.6504, 0.07489, 0.5898, 0.04734, 0.5983, 0.06025, 0.5573, 0.08086, 0.5481, 0.0682, 0.5481, 0.0682, 0.5573, 0.08086, 0.5173, 0.1025, 0.508, 0.08997, 0.6049, 0.07606, 0.6115, 0.09187, 0.5735, 0.1107, 0.5654, 0.0958, 0.5654, 0.0958, 0.5735, 0.1107, 0.5363, 0.131, 0.5268, 0.1167, 0.2562, 0.008594, 0.3, 0.02485, 0.3016, 0.03961, 0.2601, 0.02615, 0.2601, 0.02615, 0.3016, 0.03961, 0.3085, 0.06723, 0.2691, 0.0604, 0.3, 0.02485, 0.3409, 0.04735, 0.3397, 0.05844, 0.3016, 0.03961, 0.3016, 0.03961, 0.3397, 0.05844, 0.3372, 0.07447, 0.3085, 0.06723, 0.01108, 0.2476, 0.0173, 0.2466, 0.02872, 0.3299, 0.02327, 0.3393, 0.02327, 0.3393, 0.02872, 0.3299, 0.04896, 0.3992, 0.04681, 0.4127, 0.0173, 0.2466, 0.0352, 0.2426, 0.04523, 0.3196, 0.02872, 0.3299, 0.02872, 0.3299, 0.04523, 0.3196, 0.05627, 0.3744, 0.04896, 0.3992, 0.7742, 0.7201, 0.7011, 0.727, 0.7038, 0.7114, 0.7767, 0.7043, 0.7812, 0.6888, 0.7093, 0.6967, 0.7148, 0.682, 0.7858, 0.6733, 0.3917, 0.4389, 0.3917, 0.5027, 0.3769, 0.5038, 0.3769, 0.4404, 0.3636, 0.4418, 0.3634, 0.5027, 0.35, 0.5016, 0.3503, 0.4431, 0.7742, 0.7201, 0.7767, 0.7043, 0.8378, 0.709, 0.8356, 0.7248, 0.8356, 0.7248, 0.8378, 0.709, 0.8978, 0.7112, 0.896, 0.727, 0.7812, 0.6888, 0.7858, 0.6733, 0.8422, 0.6774, 0.84, 0.6932, 0.84, 0.6932, 0.8422, 0.6774, 0.8976, 0.6795, 0.8977, 0.6954, 0.01108, 0.2476, 0.0, 0.1715, 0.007319, 0.1771, 0.0173, 0.2466, 0.0173, 0.2466, 0.007319, 0.1771, 0.02524, 0.1783, 0.0352, 0.2426, 0.0, 0.1715, 0.004155, 0.1049, 0.01126, 0.1163, 0.007319, 0.1771, 0.007319, 0.1771, 0.01126, 0.1163, 0.02463, 0.1329, 0.02524, 0.1783, 0.1629, 0.4389, 0.1551, 0.4252, 0.2205, 0.4142, 0.2268, 0.4303, 0.2268, 0.4303, 0.2205, 0.4142, 0.2679, 0.4086, 0.273, 0.4265, 0.1551, 0.4252, 0.1395, 0.388, 0.2025, 0.3723, 0.2205, 0.4142, 0.2205, 0.4142, 0.2025, 0.3723, 0.2501, 0.3542, 0.2679, 0.4086, 0.3827, 0.61, 0.3838, 0.6552, 0.3689, 0.6544, 0.3682, 0.6112, 0.08023, 0.5143, 0.137, 0.4975, 0.1417, 0.5089, 0.08677, 0.523, 0.3838, 0.6552, 0.3816, 0.6893, 0.3677, 0.6892, 0.3689, 0.6544, 0.137, 0.4975, 0.1775, 0.4824, 0.1815, 0.4971, 0.1417, 0.5089, 0.3827, 0.61, 0.3682, 0.6112, 0.3703, 0.5568, 0.3846, 0.5548, 0.3846, 0.5548, 0.3703, 0.5568, 0.3769, 0.5038, 0.3917, 0.5027, 0.08023, 0.5143, 0.08677, 0.523, 0.03269, 0.5517, 0.02375, 0.5445, 0.3575, 0.5546, 0.3447, 0.5525, 0.35, 0.5016, 0.3634, 0.5027, 0.1629, 0.4389, 0.09545, 0.4356, 0.09139, 0.423, 0.1551, 0.4252, 0.1551, 0.4252, 0.09139, 0.423, 0.0838, 0.3881, 0.1395, 0.388, 0.09545, 0.4356, 0.04681, 0.4127, 0.04896, 0.3992, 0.09139, 0.423, 0.09139, 0.423, 0.04896, 0.3992, 0.05627, 0.3744, 0.0838, 0.3881, 0.2727, 0.767, 0.2757, 0.7644, 0.2774, 0.7661, 0.2742, 0.7692, 0.2742, 0.7692, 0.2774, 0.7661, 0.2808, 0.7689, 0.277, 0.7725, 0.2757, 0.7644, 0.2778, 0.7607, 0.2799, 0.7621, 0.2774, 0.7661, 0.2774, 0.7661, 0.2799, 0.7621, 0.2837, 0.7642, 0.2808, 0.7689, 0.4004, 0.7657, 0.4, 0.7684, 0.395, 0.7686, 0.3971, 0.7652, 0.3971, 0.7652, 0.395, 0.7686, 0.3888, 0.7688, 0.3932, 0.7643, 0.4, 0.7684, 0.3986, 0.7732, 0.3924, 0.7736, 0.395, 0.7686, 0.395, 0.7686, 0.3924, 0.7736, 0.3844, 0.7742, 0.3888, 0.7688, 0.4004, 0.7657, 0.3971, 0.7652, 0.4023, 0.7601, 0.4039, 0.7615, 0.3946, 0.5683, 0.3917, 0.5681, 0.3955, 0.5606, 0.3981, 0.5611, 0.3971, 0.7652, 0.3932, 0.7643, 0.4001, 0.7584, 0.4023, 0.7601, 0.4023, 0.7601, 0.4001, 0.7584, 0.4063, 0.752, 0.4084, 0.7537, 0.3925, 0.5728, 0.3946, 0.5683, 0.3976, 0.5694, 0.3961, 0.5724, 0.3961, 0.5724, 0.3976, 0.5694, 0.4013, 0.5705, 0.4004, 0.5738, 0.3946, 0.5683, 0.3981, 0.5611, 0.4007, 0.563, 0.3976, 0.5694, 0.3976, 0.5694, 0.4007, 0.563, 0.4028, 0.5655, 0.4013, 0.5705, 0.396, 0.8066, 0.3927, 0.8048, 0.3942, 0.8009, 0.3978, 0.8031, 0.3978, 0.8031, 0.3942, 0.8009, 0.3966, 0.7959, 0.4009, 0.7984, 0.3927, 0.8048, 0.3889, 0.8025, 0.3901, 0.7979, 0.3942, 0.8009, 0.3942, 0.8009, 0.3901, 0.7979, 0.3918, 0.7924, 0.3966, 0.7959, 0.3917, 0.521, 0.392, 0.5173, 0.3961, 0.518, 0.3954, 0.5216, 0.3954, 0.5216, 0.3961, 0.518, 0.4014, 0.5176, 0.4, 0.5217, 0.392, 0.5173, 0.3925, 0.5124, 0.3974, 0.5128, 0.3961, 0.518, 0.3961, 0.518, 0.3974, 0.5128, 0.4037, 0.5124, 0.4014, 0.5176, 0.3917, 0.521, 0.3954, 0.5216, 0.3953, 0.5249, 0.3919, 0.5245, 0.3919, 0.5245, 0.3953, 0.5249, 0.3957, 0.53, 0.3924, 0.5307, 0.3954, 0.5216, 0.4, 0.5217, 0.3992, 0.5252, 0.3953, 0.5249, 0.3953, 0.5249, 0.3992, 0.5252, 0.3986, 0.5288, 0.3957, 0.53, 0.396, 0.8066, 0.3945, 0.81, 0.3914, 0.8088, 0.3927, 0.8048, 0.3927, 0.8048, 0.3914, 0.8088, 0.3878, 0.8072, 0.3889, 0.8025, 0.3945, 0.81, 0.3927, 0.8161, 0.3897, 0.8156, 0.3914, 0.8088, 0.3914, 0.8088, 0.3897, 0.8156, 0.3861, 0.8146, 0.3878, 0.8072, 0.7598, 0.3622, 0.7526, 0.3611, 0.753, 0.3366, 0.7627, 0.3354, 0.7627, 0.3354, 0.753, 0.3366, 0.751, 0.2985, 0.764, 0.2968, 0.7526, 0.3611, 0.7444, 0.3607, 0.742, 0.3389, 0.753, 0.3366, 0.753, 0.3366, 0.742, 0.3389, 0.7359, 0.3016, 0.751, 0.2985, 0.9136, 0.3892, 0.9201, 0.4124, 0.9099, 0.4133, 0.906, 0.3893, 0.906, 0.3893, 0.9099, 0.4133, 0.8979, 0.4135, 0.8969, 0.3904, 0.9201, 0.4124, 0.9301, 0.4467, 0.9163, 0.4478, 0.9099, 0.4133, 0.9099, 0.4133, 0.9163, 0.4478, 0.9, 0.448, 0.8979, 0.4135, 0.7598, 0.3622, 0.7652, 0.3633, 0.7598, 0.3775, 0.7556, 0.3758, 0.2605, 0.7855, 0.255, 0.7841, 0.2573, 0.7784, 0.2619, 0.7796, 0.906, 0.3893, 0.8969, 0.3904, 0.8971, 0.3803, 0.9041, 0.3779, 0.255, 0.7841, 0.2488, 0.7802, 0.2522, 0.775, 0.2573, 0.7784, 0.7598, 0.3622, 0.7556, 0.3758, 0.75, 0.3736, 0.7526, 0.3611, 0.7526, 0.3611, 0.75, 0.3736, 0.7426, 0.3693, 0.7444, 0.3607, 0.2605, 0.7855, 0.2619, 0.7796, 0.2658, 0.779, 0.2658, 0.7851, 0.3751, 0.7795, 0.3764, 0.7748, 0.3844, 0.7742, 0.3834, 0.7797, 0.2714, 0.7139, 0.2628, 0.715, 0.2621, 0.6996, 0.2741, 0.6982, 0.6921, 0.4224, 0.7011, 0.4235, 0.6994, 0.4613, 0.6868, 0.4598, 0.2628, 0.715, 0.2545, 0.718, 0.2497, 0.7027, 0.2621, 0.6996, 0.2621, 0.6996, 0.2497, 0.7027, 0.2397, 0.6767, 0.2567, 0.6724, 0.2714, 0.7139, 0.2741, 0.6982, 0.2852, 0.7003, 0.2798, 0.7158, 0.2798, 0.7158, 0.2852, 0.7003, 0.2949, 0.7076, 0.2875, 0.7218, 0.6921, 0.4224, 0.6868, 0.4598, 0.6728, 0.4563, 0.682, 0.4199, 0.682, 0.4199, 0.6728, 0.4563, 0.6565, 0.4496, 0.6703, 0.4151, 0.2714, 0.7139, 0.2798, 0.7158, 0.2757, 0.725, 0.2693, 0.7235, 0.2693, 0.7235, 0.2757, 0.725, 0.2726, 0.7299, 0.2674, 0.7287, 0.2798, 0.7158, 0.2875, 0.7218, 0.2818, 0.7298, 0.2757, 0.725, 0.2757, 0.725, 0.2818, 0.7298, 0.2775, 0.7338, 0.2726, 0.7299, 0.2714, 0.7139, 0.2693, 0.7235, 0.263, 0.7246, 0.2628, 0.715, 0.2628, 0.715, 0.263, 0.7246, 0.2567, 0.727, 0.2545, 0.718, 0.2693, 0.7235, 0.2674, 0.7287, 0.2623, 0.7296, 0.263, 0.7246, 0.4005, 0.7925, 0.3966, 0.7959, 0.3918, 0.7924, 0.3945, 0.7879, 0.2385, 0.7248, 0.2319, 0.7296, 0.2183, 0.717, 0.2268, 0.71, 0.2268, 0.71, 0.2183, 0.717, 0.1973, 0.6963, 0.2085, 0.6867, 0.2319, 0.7296, 0.2277, 0.7371, 0.2133, 0.7279, 0.2183, 0.717, 0.3147, 0.7327, 0.3268, 0.7323, 0.3258, 0.7614, 0.3094, 0.7619, 0.2385, 0.7248, 0.2268, 0.71, 0.2376, 0.7057, 0.2464, 0.7213, 0.2464, 0.7213, 0.2376, 0.7057, 0.2497, 0.7027, 0.2545, 0.718, 0.2268, 0.71, 0.2085, 0.6867, 0.2232, 0.6808, 0.2376, 0.7057, 0.2376, 0.7057, 0.2232, 0.6808, 0.2397, 0.6767, 0.2497, 0.7027, 0.2385, 0.7248, 0.2464, 0.7213, 0.2505, 0.7293, 0.2447, 0.7322, 0.3824, 0.7802, 0.3885, 0.7834, 0.3869, 0.7892, 0.382, 0.7868, 0.2464, 0.7213, 0.2545, 0.718, 0.2567, 0.727, 0.2505, 0.7293, 0.3885, 0.7834, 0.3945, 0.7879, 0.3918, 0.7924, 0.3869, 0.7892, 0.2385, 0.7248, 0.2447, 0.7322, 0.2399, 0.7362, 0.2319, 0.7296, 0.2319, 0.7296, 0.2399, 0.7362, 0.2365, 0.7418, 0.2277, 0.7371, 0.3824, 0.7802, 0.382, 0.7868, 0.377, 0.7859, 0.3762, 0.7797, 0.3762, 0.7797, 0.377, 0.7859, 0.3718, 0.7871, 0.3698, 0.7826, 0.6581, 0.383, 0.6674, 0.3917, 0.6565, 0.4074, 0.6427, 0.3982, 0.6427, 0.3982, 0.6565, 0.4074, 0.6372, 0.4388, 0.6179, 0.426, 0.6674, 0.3917, 0.6759, 0.4012, 0.6703, 0.4151, 0.6565, 0.4074, 0.6565, 0.4074, 0.6703, 0.4151, 0.6565, 0.4496, 0.6372, 0.4388, 0.6581, 0.383, 0.6427, 0.3982, 0.631, 0.3891, 0.6488, 0.3779, 0.7056, 0.3779, 0.6898, 0.3644, 0.6989, 0.3552, 0.7103, 0.3668, 0.6427, 0.3982, 0.6179, 0.426, 0.6016, 0.4133, 0.631, 0.3891, 0.6898, 0.3644, 0.6633, 0.3371, 0.6761, 0.3242, 0.6989, 0.3552, 0.2986, 0.7466, 0.3, 0.76, 0.2915, 0.7593, 0.291, 0.7497, 0.291, 0.7497, 0.2915, 0.7593, 0.2855, 0.758, 0.2852, 0.7503, 0.3, 0.76, 0.2979, 0.771, 0.2894, 0.7671, 0.2915, 0.7593, 0.3917, 0.5849, 0.3986, 0.5786, 0.4022, 0.5839, 0.396, 0.5891, 0.2986, 0.7466, 0.291, 0.7497, 0.2871, 0.7387, 0.2942, 0.733, 0.2942, 0.733, 0.2871, 0.7387, 0.2818, 0.7298, 0.2875, 0.7218, 0.291, 0.7497, 0.2852, 0.7503, 0.2819, 0.7412, 0.2871, 0.7387, 0.2871, 0.7387, 0.2819, 0.7412, 0.2775, 0.7338, 0.2818, 0.7298, 0.3953, 0.5528, 0.3953, 0.546, 0.3992, 0.5459, 0.3992, 0.553, 0.3992, 0.553, 0.3992, 0.5459, 0.4032, 0.5459, 0.4032, 0.5529, 0.3953, 0.546, 0.395, 0.5395, 0.3988, 0.5392, 0.3992, 0.5459, 0.3992, 0.5459, 0.3988, 0.5392, 0.403, 0.5392, 0.4032, 0.5459, 0.3953, 0.5528, 0.3992, 0.553, 0.3988, 0.5592, 0.395, 0.5589, 0.39, 0.8223, 0.3868, 0.822, 0.3897, 0.8156, 0.3927, 0.8161, 0.3992, 0.553, 0.4032, 0.5529, 0.4029, 0.5592, 0.3988, 0.5592, 0.3868, 0.822, 0.3832, 0.8211, 0.3861, 0.8146, 0.3897, 0.8156, 0.3953, 0.5528, 0.395, 0.5589, 0.3917, 0.5577, 0.3918, 0.5523, 0.4013, 0.5391, 0.3977, 0.5357, 0.401, 0.5321, 0.4045, 0.5351, 0.3945, 0.5371, 0.3924, 0.5307, 0.3957, 0.53, 0.3977, 0.5357, 0.3977, 0.5357, 0.3957, 0.53, 0.3986, 0.5288, 0.401, 0.5321, 0.3953, 0.5528, 0.3918, 0.5523, 0.392, 0.5462, 0.3953, 0.546, 0.3953, 0.546, 0.392, 0.5462, 0.3918, 0.5403, 0.395, 0.5395, 0.4101, 0.5592, 0.411, 0.5637, 0.4065, 0.5638, 0.4052, 0.5596, 0.4052, 0.5596, 0.4065, 0.5638, 0.4028, 0.5655, 0.4007, 0.563, 0.4042, 0.7364, 0.4044, 0.7422, 0.4009, 0.7415, 0.4006, 0.7361, 0.4006, 0.7361, 0.4009, 0.7415, 0.3959, 0.7422, 0.3954, 0.7373, 0.4044, 0.7422, 0.4017, 0.7487, 0.3985, 0.7474, 0.4009, 0.7415, 0.4009, 0.7415, 0.3985, 0.7474, 0.3952, 0.7465, 0.3959, 0.7422, 0.3731, 0.8223, 0.3703, 0.8194, 0.3734, 0.8161, 0.3764, 0.8187, 0.3764, 0.8187, 0.3734, 0.8161, 0.376, 0.8106, 0.3791, 0.8124, 0.4006, 0.7361, 0.3954, 0.7373, 0.3934, 0.7336, 0.398, 0.7323, 0.3734, 0.8161, 0.3712, 0.8119, 0.3737, 0.809, 0.376, 0.8106, 0.4109, 0.5526, 0.4106, 0.5587, 0.407, 0.5591, 0.4072, 0.5529, 0.4072, 0.5529, 0.407, 0.5591, 0.4029, 0.5592, 0.4032, 0.5529, 0.3764, 0.8187, 0.3791, 0.8124, 0.3825, 0.8137, 0.3797, 0.8201, 0.3797, 0.8201, 0.3825, 0.8137, 0.3861, 0.8146, 0.3832, 0.8211, 0.4109, 0.5526, 0.4072, 0.5529, 0.4073, 0.5458, 0.4109, 0.5458, 0.4109, 0.5458, 0.4073, 0.5458, 0.407, 0.5391, 0.4106, 0.5393, 0.4072, 0.5529, 0.4032, 0.5529, 0.4032, 0.5459, 0.4073, 0.5458, 0.4073, 0.5458, 0.4032, 0.5459, 0.403, 0.5392, 0.407, 0.5391, 0.3814, 0.7991, 0.3776, 0.7987, 0.3775, 0.793, 0.3818, 0.7935, 0.3818, 0.7935, 0.3775, 0.793, 0.377, 0.7859, 0.382, 0.7868, 0.3776, 0.7987, 0.3737, 0.7995, 0.3731, 0.7939, 0.3775, 0.793, 0.3775, 0.793, 0.3731, 0.7939, 0.3718, 0.7871, 0.377, 0.7859, 0.3814, 0.7991, 0.3818, 0.7935, 0.386, 0.7953, 0.3852, 0.8004, 0.3852, 0.8004, 0.386, 0.7953, 0.3901, 0.7979, 0.3889, 0.8025, 0.3818, 0.7935, 0.382, 0.7868, 0.3869, 0.7892, 0.386, 0.7953, 0.386, 0.7953, 0.3869, 0.7892, 0.3918, 0.7924, 0.3901, 0.7979, 0.3814, 0.7991, 0.3852, 0.8004, 0.3842, 0.8057, 0.3806, 0.8048, 0.3806, 0.8048, 0.3842, 0.8057, 0.3825, 0.8137, 0.3791, 0.8124, 0.3852, 0.8004, 0.3889, 0.8025, 0.3878, 0.8072, 0.3842, 0.8057, 0.3842, 0.8057, 0.3878, 0.8072, 0.3861, 0.8146, 0.3825, 0.8137, 0.3814, 0.7991, 0.3806, 0.8048, 0.3772, 0.8042, 0.3776, 0.7987, 0.3776, 0.7987, 0.3772, 0.8042, 0.3738, 0.8047, 0.3737, 0.7995, 0.3806, 0.8048, 0.3791, 0.8124, 0.376, 0.8106, 0.3772, 0.8042, 0.3772, 0.8042, 0.376, 0.8106, 0.3737, 0.809, 0.3738, 0.8047, 0.3865, 0.7616, 0.3895, 0.7633, 0.3824, 0.769, 0.3772, 0.7682, 0.3772, 0.7682, 0.3824, 0.769, 0.3764, 0.7748, 0.3707, 0.7737, 0.3895, 0.7633, 0.3932, 0.7643, 0.3888, 0.7688, 0.3824, 0.769, 0.3824, 0.769, 0.3888, 0.7688, 0.3844, 0.7742, 0.3764, 0.7748, 0.3865, 0.7616, 0.3772, 0.7682, 0.3745, 0.7652, 0.3842, 0.7589, 0.3842, 0.7589, 0.3745, 0.7652, 0.374, 0.7599, 0.3831, 0.7546, 0.3772, 0.7682, 0.3707, 0.7737, 0.3674, 0.7703, 0.3745, 0.7652, 0.3745, 0.7652, 0.3674, 0.7703, 0.3664, 0.7643, 0.374, 0.7599, 0.3865, 0.7616, 0.3842, 0.7589, 0.3929, 0.7529, 0.3957, 0.7548, 0.3957, 0.7548, 0.3929, 0.7529, 0.3985, 0.7474, 0.4017, 0.7487, 0.3842, 0.7589, 0.3831, 0.7546, 0.3907, 0.7498, 0.3929, 0.7529, 0.3929, 0.7529, 0.3907, 0.7498, 0.3952, 0.7465, 0.3985, 0.7474, 0.3865, 0.7616, 0.3957, 0.7548, 0.398, 0.7567, 0.3895, 0.7633, 0.3895, 0.7633, 0.398, 0.7567, 0.4001, 0.7584, 0.3932, 0.7643, 0.3957, 0.7548, 0.4017, 0.7487, 0.4042, 0.7503, 0.398, 0.7567, 0.398, 0.7567, 0.4042, 0.7503, 0.4063, 0.752, 0.4001, 0.7584, 0.4149, 0.5271, 0.4203, 0.5271, 0.4198, 0.5327, 0.4134, 0.5335, 0.4134, 0.5335, 0.4198, 0.5327, 0.4203, 0.5389, 0.4131, 0.5394, 0.4057, 0.5215, 0.4, 0.5217, 0.4014, 0.5176, 0.4083, 0.5163, 0.4083, 0.5163, 0.4014, 0.5176, 0.4037, 0.5124, 0.4116, 0.5109, 0.4058, 0.5969, 0.3988, 0.5969, 0.4015, 0.5911, 0.4059, 0.5922, 0.4059, 0.5922, 0.4015, 0.5911, 0.4064, 0.5867, 0.4084, 0.5886, 0.3988, 0.5969, 0.3922, 0.596, 0.396, 0.5891, 0.4015, 0.5911, 0.4015, 0.5911, 0.396, 0.5891, 0.4022, 0.5839, 0.4064, 0.5867, 0.411, 0.5786, 0.4055, 0.5772, 0.4061, 0.5707, 0.411, 0.5711, 0.411, 0.5711, 0.4061, 0.5707, 0.4065, 0.5638, 0.411, 0.5637, 0.4055, 0.5772, 0.4004, 0.5738, 0.4013, 0.5705, 0.4061, 0.5707, 0.4061, 0.5707, 0.4013, 0.5705, 0.4028, 0.5655, 0.4065, 0.5638, 0.4116, 0.5213, 0.4081, 0.5282, 0.4037, 0.5264, 0.4057, 0.5215, 0.4057, 0.5215, 0.4037, 0.5264, 0.3992, 0.5252, 0.4, 0.5217, 0.4081, 0.5282, 0.4045, 0.5351, 0.401, 0.5321, 0.4037, 0.5264, 0.4037, 0.5264, 0.401, 0.5321, 0.3986, 0.5288, 0.3992, 0.5252, 0.3837, 0.7416, 0.3836, 0.7481, 0.3759, 0.7518, 0.3778, 0.7435, 0.3778, 0.7435, 0.3759, 0.7518, 0.3685, 0.7549, 0.3715, 0.7448, 0.3836, 0.7481, 0.3831, 0.7546, 0.374, 0.7599, 0.3759, 0.7518, 0.3759, 0.7518, 0.374, 0.7599, 0.3664, 0.7643, 0.3685, 0.7549, 0.3837, 0.7416, 0.3778, 0.7435, 0.3775, 0.7372, 0.383, 0.7362, 0.3695, 0.8013, 0.3684, 0.7958, 0.3731, 0.7939, 0.3737, 0.7995, 0.3778, 0.7435, 0.3715, 0.7448, 0.3713, 0.7374, 0.3775, 0.7372, 0.3684, 0.7958, 0.3664, 0.79, 0.3718, 0.7871, 0.3731, 0.7939, 0.3837, 0.7416, 0.383, 0.7362, 0.3881, 0.7351, 0.3893, 0.7395, 0.3893, 0.7395, 0.3881, 0.7351, 0.3934, 0.7336, 0.3954, 0.7373, 0.3695, 0.8013, 0.3737, 0.7995, 0.3738, 0.8047, 0.3702, 0.8065, 0.3702, 0.8065, 0.3738, 0.8047, 0.3737, 0.809, 0.3712, 0.8119, 0.3837, 0.7416, 0.3893, 0.7395, 0.3899, 0.7449, 0.3836, 0.7481, 0.3836, 0.7481, 0.3899, 0.7449, 0.3907, 0.7498, 0.3831, 0.7546, 0.3893, 0.7395, 0.3954, 0.7373, 0.3959, 0.7422, 0.3899, 0.7449, 0.3899, 0.7449, 0.3959, 0.7422, 0.3952, 0.7465, 0.3907, 0.7498, 0.3703, 0.5568, 0.3575, 0.5546, 0.3634, 0.5027, 0.3769, 0.5038, 0.07369, 0.5056, 0.08023, 0.5143, 0.02375, 0.5445, 0.01482, 0.5373, 0.1322, 0.486, 0.1735, 0.4676, 0.1775, 0.4824, 0.137, 0.4975, 0.07369, 0.5056, 0.1322, 0.486, 0.137, 0.4975, 0.08023, 0.5143, 0.8378, 0.709, 0.84, 0.6932, 0.8977, 0.6954, 0.8978, 0.7112, 0.7767, 0.7043, 0.7812, 0.6888, 0.84, 0.6932, 0.8378, 0.709, 0.3769, 0.4404, 0.3769, 0.5038, 0.3634, 0.5027, 0.3636, 0.4418, 0.7767, 0.7043, 0.7038, 0.7114, 0.7093, 0.6967, 0.7812, 0.6888, 0.5573, 0.08086, 0.5654, 0.0958, 0.5268, 0.1167, 0.5173, 0.1025, 0.5983, 0.06025, 0.6049, 0.07606, 0.5654, 0.0958, 0.5573, 0.08086, 0.6404, 0.04184, 0.6839, 0.02876, 0.6871, 0.04526, 0.6454, 0.05837, 0.5983, 0.06025, 0.6404, 0.04184, 0.6454, 0.05837, 0.6049, 0.07606, 0.4933, 0.6748, 0.5011, 0.6605, 0.5628, 0.6922, 0.5588, 0.7091, 0.4307, 0.6383, 0.4411, 0.6254, 0.5011, 0.6605, 0.4933, 0.6748, 0.4714, 0.1318, 0.5173, 0.1025, 0.5268, 0.1167, 0.4818, 0.1448, 0.4318, 0.1734, 0.4714, 0.1318, 0.4818, 0.1448, 0.4439, 0.1845, 0.7281, 0.01951, 0.7296, 0.03626, 0.6871, 0.04526, 0.6839, 0.02876, 0.7676, 0.01418, 0.7676, 0.03113, 0.7296, 0.03626, 0.7281, 0.01951, 0.9473, 0.71, 0.8978, 0.7112, 0.8977, 0.6954, 0.9454, 0.6942, 0.989, 0.7062, 0.9473, 0.71, 0.9454, 0.6942, 0.9854, 0.6906, 0.2072, 0.4389, 0.2148, 0.4652, 0.1775, 0.4824, 0.1735, 0.4676, 0.2546, 0.4446, 0.2623, 0.4734, 0.2148, 0.4652, 0.2072, 0.4389, 0.6254, 0.7522, 0.5588, 0.7091, 0.5628, 0.6922, 0.6194, 0.7335, 0.2546, 0.4446, 0.295, 0.4487, 0.2973, 0.4698, 0.2623, 0.4734])
me_plane.materials.append(mat_volcano)
me_plane.use_remesh_preserve_volume = False
me_plane.use_remesh_preserve_attributes = False
me_plane.use_mirror_vertex_groups = False
me_plane.update()

# ---- objects
ob_plane_001 = bpy.data.objects.new('Plane.001', me_plane_001)
ob_plane = bpy.data.objects.new('Plane', me_plane)

# ---- transforms, parenting, visibility, modifiers, constraints
ob_plane_001.location = (-1.637, -0.07795, 9.896)
ob_plane_001.lineart.crease_threshold = 0.0
ob_plane.location = (-1.637, -0.07795, 9.896)
ob_plane.lineart.crease_threshold = 0.0

# ---- collection membership
col_collection_1.objects.link(ob_plane_001)
col_collection_1.objects.link(ob_plane)

# ---- scene / render settings (as saved in the file)
scene.frame_start = 1; scene.frame_end = 250; scene.frame_set(1)
scene.render.engine = 'CYCLES'
scene.render.resolution_percentage = 50
scene.render.dither_intensity = 0.0
scene.cycles.use_denoising = False
scene.cycles.samples = 128
scene.cycles.sampling_pattern = 'TABULATED_SOBOL'
scene.cycles.use_adaptive_sampling = False
scene.cycles.use_light_tree = False
scene.cycles.blur_glossy = 0.0
scene.cycles.sample_clamp_indirect = 0.0
scene.view_settings.view_transform = 'Standard'
bpy.context.view_layer.update()

# ---- added for rendering (the .blend has no active camera and no usable light): camera, sun
cam_auto = bpy.data.cameras.new('AutoCamera')
cam_auto.lens = 50.0
cam_auto.sensor_width = 36.0
cam_auto.clip_end = 1000.0
ob_auto_camera = bpy.data.objects.new('AutoCamera', cam_auto)
scene.collection.objects.link(ob_auto_camera)
ob_auto_camera.location = (20.7627, -26.0948, 22.2694)
ob_auto_camera.rotation_euler = (1.09748, -7.21219e-08, 0.694738)
scene.camera = ob_auto_camera
light_auto_sun = bpy.data.lights.new('AutoSun', 'SUN')
light_auto_sun.energy = 3.0
light_auto_sun.angle = 0.0523599
ob_auto_sun = bpy.data.objects.new('AutoSun', light_auto_sun)
scene.collection.objects.link(ob_auto_sun)
ob_auto_sun.rotation_euler = (0.872665, 0.174533, 0.523599)
bpy.context.view_layer.update()
